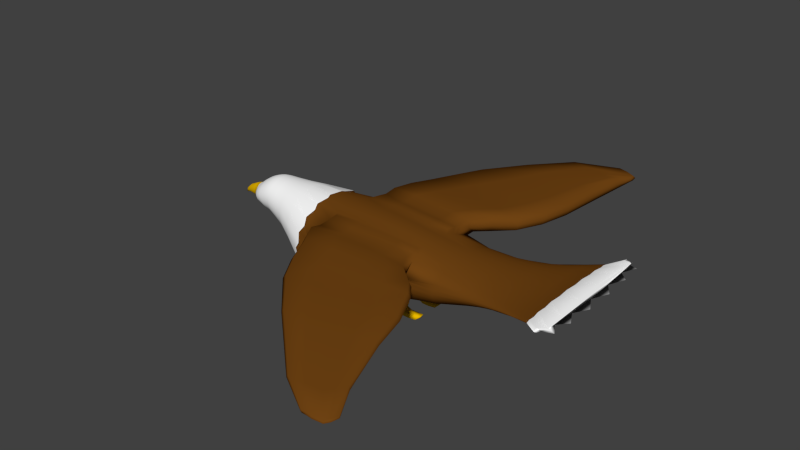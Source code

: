 # Source: eagle.blend  (saved by Blender 2.73.0; exported with 4.5.12 LTS)
import bpy
from mathutils import Matrix  # noqa: F401  (used for matrix-valued properties, if any)

bpy.ops.wm.read_factory_settings(use_empty=True)
scene = bpy.context.scene
scene.name = 'Scene'

# ---- collections
col_collection_1 = bpy.data.collections.new('Collection 1'); scene.collection.children.link(col_collection_1)

# ---- materials (node trees are filled in below, after node groups)
mat_material_001 = bpy.data.materials.new('Material.001')
mat_material_001.alpha_threshold = 0.0
mat_material_001.use_transparent_shadow = False
mat_material_001.diffuse_color = (1.0, 1.0, 1.0, 1.0)
mat_material_001.roughness = 0.5
mat_material_003 = bpy.data.materials.new('Material.003')
mat_material_003.alpha_threshold = 0.0
mat_material_003.use_transparent_shadow = False
mat_material_003.diffuse_color = (0.1626, 0.05717, 0.00679, 1.0)
mat_material_003.specular_color = (0.3343, 0.3343, 0.3343)
mat_material_003.roughness = 0.5
mat_material_002 = bpy.data.materials.new('Material.002')
mat_material_002.alpha_threshold = 0.0
mat_material_002.use_transparent_shadow = False
mat_material_002.diffuse_color = (0.855, 0.5031, 0.0, 1.0)
mat_material_002.specular_color = (0.2203, 0.2203, 0.2203)
mat_material_002.roughness = 0.5

# ---- material node trees

# ---- world
world_world = bpy.data.worlds.new('World'); scene.world = world_world
world_world.color = (0.05088, 0.05088, 0.05088)
world_world.use_sun_shadow = False
world_world.sun_shadow_jitter_overblur = 0.0
world_world.cycles.sampling_method = 'MANUAL'
world_world.cycles.sample_map_resolution = 256

# ---- meshes
me_cube_001 = bpy.data.meshes.new('Cube.001')
me_cube_001.from_pydata([(-0.06802, -0.07886, 0.1759), (-0.06801, -0.1145, 0.1594), (-0.068, -0.1457, 0.1373), (-0.06798, -0.1713, 0.1104), (-0.06796, -0.1904, 0.0796), (-0.06794, -0.2021, 0.04623), (-0.06793, -0.2061, 0.01153), (-0.06791, -0.2021, -0.02317), (-0.06789, -0.1904, -0.05654), (-0.06787, -0.1713, -0.0873), (-0.06786, -0.1457, -0.1143), (-0.06784, -0.1145, -0.1364), (-0.06783, -0.07886, -0.1528), (-0.06783, -0.0402, -0.1629), (-0.06783, 5.12e-07, -0.1664), (-0.06783, 0.0402, -0.1629), (-0.06783, 0.07886, -0.1528), (-0.06784, 0.1145, -0.1364), (-0.06786, 0.1457, -0.1143), (-0.06787, 0.1713, -0.0873), (-0.02499, 0.2098, -0.01844), (0.02503, 0.2205, -0.02457), (-0.02497, 0.1976, -0.05308), (0.02505, 0.2077, -0.06098), (-0.02495, 0.1778, -0.085), (0.02507, 0.187, -0.09454), (-0.02494, 0.1512, -0.113), (0.02509, 0.159, -0.124), (-0.02493, 0.1188, -0.1359), (0.0251, 0.1249, -0.1481), (-0.02492, 0.08185, -0.153), (0.02511, 0.08605, -0.166), (-0.02491, 0.04173, -0.1635), (0.02512, 0.04387, -0.1771), (-0.02491, 5.181e-07, -0.1671), (0.02512, 4.69e-07, -0.1808), (-0.02491, -0.04173, -0.1635), (0.02512, -0.04387, -0.1771), (-0.02492, -0.08185, -0.153), (0.02511, -0.08605, -0.166), (-0.02493, -0.1188, -0.1359), (0.0251, -0.1249, -0.1481), (-0.02494, -0.1512, -0.113), (0.02509, -0.159, -0.124), (-0.02495, -0.1778, -0.085), (0.02507, -0.187, -0.09454), (-0.02497, -0.1976, -0.05308), (0.02505, -0.2077, -0.06098), (-0.02499, -0.2098, -0.01844), (0.02503, -0.2205, -0.02457), (-0.02501, -0.2139, 0.01758), (0.02501, -0.2249, 0.01329), (-0.02503, -0.2098, 0.0536), (0.02499, -0.2205, 0.05116), (-0.02505, -0.1976, 0.08823), (0.02497, -0.2077, 0.08757), (-0.02507, -0.1778, 0.1202), (0.02495, -0.187, 0.1211), (-0.02508, -0.1512, 0.1481), (0.02494, -0.159, 0.1505), (-0.0251, -0.1188, 0.1711), (0.02492, -0.1249, 0.1747), (-0.02511, -0.08185, 0.1882), (0.02491, -0.08605, 0.1926), (-0.02511, -0.04173, 0.1987), (0.02491, -0.04387, 0.2037), (-0.02511, 2.703e-07, 0.2022), (0.0249, 2.084e-07, 0.2074), (-0.02511, 0.04173, 0.1987), (0.02491, 0.04387, 0.2037), (-0.02511, 0.08185, 0.1882), (0.02491, 0.08605, 0.1926), (-0.0251, 0.1188, 0.1711), (0.02492, 0.1249, 0.1747), (-0.02508, 0.1512, 0.1481), (0.02494, 0.159, 0.1505), (-0.02507, 0.1778, 0.1202), (0.02495, 0.187, 0.1211), (-0.02505, 0.1976, 0.08823), (0.02497, 0.2077, 0.08757), (-0.02503, 0.2098, 0.0536), (0.02499, 0.2205, 0.05116), (-0.02501, 0.2139, 0.01758), (0.02501, 0.2249, 0.01329), (-0.06791, 0.2021, -0.02317), (-0.06789, 0.1904, -0.05654), (-0.06802, -0.0402, 0.186), (-0.06802, 2.732e-07, 0.1894), (-0.06802, 0.0402, 0.186), (-0.06802, 0.07886, 0.1759), (-0.06801, 0.1145, 0.1594), (-0.068, 0.1457, 0.1373), (-0.06798, 0.1713, 0.1104), (-0.06796, 0.1904, 0.0796), (-0.06794, 0.2021, 0.04623), (-0.06793, 0.2061, 0.01153), (-0.1217, -0.07353, 0.1542), (-0.1216, -0.1068, 0.1398), (-0.1216, -0.1359, 0.1204), (-0.1216, -0.1598, 0.09682), (-0.1216, -0.1775, 0.0699), (-0.1216, -0.1885, 0.04069), (-0.1216, -0.1921, 0.01031), (-0.1216, -0.1885, -0.02007), (-0.1215, -0.1775, -0.04928), (-0.1215, -0.1598, -0.0762), (-0.1215, -0.1359, -0.09979), (-0.1215, -0.1068, -0.1192), (-0.1215, -0.07353, -0.1335), (-0.1215, -0.03749, -0.1424), (-0.1215, 5.015e-07, -0.1454), (-0.1215, 0.03749, -0.1424), (-0.1215, 0.07353, -0.1335), (-0.1215, 0.1068, -0.1192), (-0.1215, 0.1359, -0.09979), (-0.1215, 0.1598, -0.0762), (-0.1216, 0.1885, -0.02007), (-0.1215, 0.1775, -0.04928), (-0.1217, -0.03749, 0.163), (-0.1217, 2.788e-07, 0.166), (-0.1217, 0.03749, 0.163), (-0.1217, 0.07353, 0.1542), (-0.1216, 0.1068, 0.1398), (-0.1216, 0.1359, 0.1204), (-0.1216, 0.1598, 0.09682), (-0.1216, 0.1775, 0.0699), (-0.1216, 0.1885, 0.04069), (-0.1216, 0.1921, 0.01031), (-0.1796, -0.06821, 0.1182), (-0.1795, -0.09903, 0.1067), (-0.1795, -0.126, 0.09107), (-0.1795, -0.1482, 0.07208), (-0.1795, -0.1647, 0.0504), (-0.1795, -0.1748, 0.02688), (-0.1795, -0.1782, 0.002427), (-0.1795, -0.1748, -0.02203), (-0.1795, -0.1647, -0.04555), (-0.1795, -0.1482, -0.06722), (-0.1794, -0.126, -0.08622), (-0.1794, -0.09903, -0.1018), (-0.1794, -0.06821, -0.1134), (-0.1794, -0.03477, -0.1205), (-0.1794, 4.942e-07, -0.1229), (-0.1794, 0.03478, -0.1205), (-0.1794, 0.06821, -0.1134), (-0.1794, 0.09903, -0.1018), (-0.1794, 0.126, -0.08622), (-0.1795, 0.1482, -0.06722), (-0.1795, 0.1748, -0.02203), (-0.1795, 0.1647, -0.04555), (-0.1796, -0.03477, 0.1254), (-0.1796, 2.876e-07, 0.1278), (-0.1796, 0.03478, 0.1254), (-0.1796, 0.06821, 0.1182), (-0.1795, 0.09903, 0.1067), (-0.1795, 0.126, 0.09107), (-0.1795, 0.1482, 0.07208), (-0.1795, 0.1647, 0.0504), (-0.1795, 0.1748, 0.02689), (-0.1795, 0.1783, 0.002428), (-0.2554, -0.04494, 0.05353), (-0.2554, -0.06525, 0.0459), (-0.2553, -0.08304, 0.03563), (-0.2553, -0.09765, 0.02311), (-0.2553, -0.1085, 0.008832), (-0.2553, -0.1152, -0.006663), (-0.2553, -0.1174, -0.02278), (-0.2553, -0.1152, -0.03889), (-0.2553, -0.1085, -0.05438), (-0.2553, -0.09765, -0.06866), (-0.2553, -0.08304, -0.08118), (-0.2553, -0.06525, -0.09145), (-0.2553, -0.04494, -0.09909), (-0.2553, -0.02291, -0.1038), (-0.2553, 4.499e-07, -0.1054), (-0.2553, 0.02291, -0.1038), (-0.2553, 0.04494, -0.09909), (-0.2553, 0.06525, -0.09145), (-0.2553, 0.08304, -0.08118), (-0.2553, 0.09765, -0.06866), (-0.2553, 0.1152, -0.03889), (-0.2553, 0.1085, -0.05438), (-0.2554, -0.02291, 0.05823), (-0.2554, 3.138e-07, 0.05982), (-0.2554, 0.02291, 0.05823), (-0.2554, 0.04494, 0.05353), (-0.2554, 0.06525, 0.0459), (-0.2553, 0.08304, 0.03563), (-0.2553, 0.09765, 0.02311), (-0.2553, 0.1085, 0.008832), (-0.2553, 0.1152, -0.006663), (-0.2553, 0.1174, -0.02278), (-0.325, -0.0249, 0.03806), (-0.325, -0.03615, 0.03137), (-0.325, -0.04601, 0.02236), (-0.325, -0.0541, 0.01139), (-0.325, -0.06011, -0.00113), (-0.325, -0.06381, -0.01471), (-0.325, -0.06506, -0.02884), (-0.3249, -0.06381, -0.04297), (-0.3249, -0.06011, -0.05655), (-0.3249, -0.0541, -0.06907), (-0.3249, -0.04601, -0.08004), (-0.3249, -0.03615, -0.08905), (-0.3249, -0.0249, -0.09574), (-0.3249, -0.01269, -0.09986), (-0.3249, 4.123e-07, -0.1013), (-0.3249, 0.01269, -0.09986), (-0.3249, 0.0249, -0.09574), (-0.3249, 0.03615, -0.08905), (-0.3249, 0.04601, -0.08004), (-0.3249, 0.0541, -0.06907), (-0.3249, 0.06381, -0.04297), (-0.3249, 0.06011, -0.05655), (-0.325, -0.01269, 0.04218), (-0.325, 3.37e-07, 0.04357), (-0.325, 0.01269, 0.04218), (-0.325, 0.0249, 0.03806), (-0.325, 0.03615, 0.03137), (-0.325, 0.04601, 0.02236), (-0.325, 0.0541, 0.01139), (-0.325, 0.06011, -0.00113), (-0.325, 0.06381, -0.01471), (-0.325, 0.06507, -0.02884), (-0.4276, -0.01498, -0.006738), (-0.4276, -0.02174, -0.01076), (-0.4276, -0.02767, -0.01618), (-0.4276, -0.03254, -0.02278), (-0.4276, -0.03616, -0.03031), (-0.4276, -0.03839, -0.03848), (-0.4276, -0.03914, -0.04698), (-0.4276, -0.03839, -0.05548), (-0.4276, -0.03616, -0.06365), (-0.4276, -0.03254, -0.07118), (-0.4276, -0.02767, -0.07778), (-0.4276, -0.02174, -0.08319), (-0.4275, -0.01498, -0.08722), (-0.4275, -0.007635, -0.0897), (-0.4275, 3.653e-07, -0.09053), (-0.4275, 0.007636, -0.0897), (-0.4275, 0.01498, -0.08722), (-0.4276, 0.02174, -0.08319), (-0.4276, 0.02767, -0.07778), (-0.4276, 0.03254, -0.07118), (-0.4276, 0.03839, -0.05548), (-0.4276, 0.03616, -0.06365), (-0.4276, -0.007635, -0.004259), (-0.4276, 3.2e-07, -0.003422), (-0.4276, 0.007636, -0.004259), (-0.4276, 0.01498, -0.006738), (-0.4276, 0.02174, -0.01076), (-0.4276, 0.02767, -0.01618), (-0.4276, 0.03254, -0.02278), (-0.4276, 0.03616, -0.03031), (-0.4276, 0.03839, -0.03848), (-0.4276, 0.03914, -0.04698), (-0.4854, -0.006748, -0.05907), (-0.4846, -0.009796, -0.06078), (-0.4834, -0.01247, -0.06308), (-0.482, -0.01466, -0.06589), (-0.4804, -0.01629, -0.06909), (-0.4787, -0.01729, -0.07256), (-0.4769, -0.01763, -0.07617), (-0.4751, -0.01729, -0.07979), (-0.4733, -0.01629, -0.08326), (-0.4717, -0.01466, -0.08646), (-0.4703, -0.01247, -0.08927), (-0.4692, -0.009796, -0.09157), (-0.4683, -0.006748, -0.09328), (-0.4678, -0.00344, -0.09433), (-0.4676, 3.54e-07, -0.09469), (-0.4678, 0.00344, -0.09433), (-0.4683, 0.006748, -0.09328), (-0.4692, 0.009797, -0.09157), (-0.4703, 0.01247, -0.08927), (-0.4717, 0.01466, -0.08646), (-0.4751, 0.0173, -0.07979), (-0.4733, 0.01629, -0.08326), (-0.4859, -0.00344, -0.05802), (-0.4861, 3.339e-07, -0.05766), (-0.4859, 0.00344, -0.05802), (-0.4854, 0.006748, -0.05907), (-0.4846, 0.009797, -0.06078), (-0.4834, 0.01247, -0.06308), (-0.482, 0.01466, -0.06589), (-0.4804, 0.01629, -0.06909), (-0.4787, 0.0173, -0.07256), (-0.4769, 0.01763, -0.07617), (-0.4996, -0.003042, -0.09449), (-0.4989, -0.004416, -0.09513), (-0.4979, -0.005621, -0.09601), (-0.4967, -0.006609, -0.09707), (-0.4954, -0.007344, -0.09828), (-0.494, -0.007796, -0.0996), (-0.4925, -0.007949, -0.101), (-0.491, -0.007796, -0.1023), (-0.4896, -0.007344, -0.1037), (-0.4882, -0.006609, -0.1049), (-0.4871, -0.005621, -0.1059), (-0.4861, -0.004416, -0.1068), (-0.4854, -0.003042, -0.1075), (-0.485, -0.001551, -0.1079), (-0.4848, 3.46e-07, -0.108), (-0.485, 0.001551, -0.1079), (-0.4854, 0.003042, -0.1075), (-0.4861, 0.004417, -0.1068), (-0.4871, 0.005621, -0.1059), (-0.4882, 0.00661, -0.1049), (-0.491, 0.007797, -0.1023), (-0.4896, 0.007345, -0.1037), (-0.5, -0.001551, -0.09409), (-0.5001, 3.372e-07, -0.09395), (-0.5, 0.001551, -0.09409), (-0.4996, 0.003042, -0.09449), (-0.4989, 0.004417, -0.09513), (-0.4979, 0.005621, -0.09601), (-0.4967, 0.00661, -0.09707), (-0.4954, 0.007345, -0.09828), (-0.494, 0.007797, -0.0996), (-0.4925, 0.00795, -0.101), (-0.2761, -0.03108, 0.04892), (-0.2761, -0.01584, 0.05345), (-0.276, 0.01584, -0.1026), (-0.276, 4.202e-07, -0.1041), (-0.276, -0.04512, -0.09074), (-0.276, -0.05742, -0.08084), (-0.2761, 0.07965, -0.009061), (-0.2761, 0.08121, -0.02458), (-0.2761, -0.05742, 0.03168), (-0.2761, -0.04512, 0.04157), (-0.276, -0.01584, -0.1026), (-0.276, -0.03108, -0.09809), (-0.2761, 0.06752, 0.01962), (-0.2761, 0.07503, 0.005865), (-0.2761, -0.07503, 0.005865), (-0.2761, -0.06752, 0.01962), (-0.276, 0.07965, -0.0401), (-0.2761, 0.04512, 0.04157), (-0.2761, 0.05742, 0.03168), (-0.2761, -0.08121, -0.02458), (-0.2761, -0.07965, -0.009061), (-0.276, 0.07503, -0.05503), (-0.276, 0.06752, -0.06878), (-0.2761, 0.01584, 0.05345), (-0.2761, 0.03108, 0.04892), (-0.276, 0.05742, -0.08084), (-0.276, 0.04512, -0.09074), (-0.276, -0.07503, -0.05503), (-0.276, -0.07965, -0.0401), (-0.2761, 3.261e-07, 0.05498), (-0.276, 0.03108, -0.09809), (-0.276, -0.06752, -0.06878), (0.1239, 0.248, -0.05242), (0.1239, 0.2336, -0.09337), (0.1239, 0.2102, -0.1311), (0.124, 0.1788, -0.1642), (0.124, 0.1405, -0.1913), (0.124, 0.09677, -0.2115), (0.124, 0.04933, -0.2239), (0.124, 4.933e-07, -0.2281), (0.124, -0.04933, -0.2239), (0.124, -0.09677, -0.2115), (0.124, -0.1405, -0.1913), (0.124, -0.1788, -0.1642), (0.1239, -0.2102, -0.1311), (0.1239, -0.2336, -0.09337), (0.1239, -0.248, -0.05242), (0.1239, -0.2529, -0.009836), (0.1238, -0.248, 0.03275), (0.1238, -0.2336, 0.07369), (0.1238, -0.2102, 0.1114), (0.1238, -0.1788, 0.1445), (0.1238, -0.1405, 0.1717), (0.1238, -0.09677, 0.1918), (0.1237, -0.04933, 0.2042), (0.1237, 2.003e-07, 0.2084), (0.1237, 0.04933, 0.2042), (0.1238, 0.09677, 0.1918), (0.1238, 0.1405, 0.1717), (0.1238, 0.1788, 0.1445), (0.1238, 0.2102, 0.1114), (0.1238, 0.2336, 0.07369), (0.1238, 0.248, 0.03275), (0.1239, 0.2529, -0.009836), (0.2494, 0.2844, -0.08601), (0.2495, 0.2679, -0.133), (0.2495, 0.2411, -0.1762), (0.2495, 0.2051, -0.2142), (0.2495, 0.1611, -0.2453), (0.2495, 0.111, -0.2684), (0.2496, 0.05658, -0.2827), (0.2496, 5.238e-07, -0.2875), (0.2496, -0.05658, -0.2827), (0.2495, -0.111, -0.2684), (0.2495, -0.1611, -0.2453), (0.2495, -0.2051, -0.2142), (0.2495, -0.2411, -0.1762), (0.2495, -0.2679, -0.133), (0.2494, -0.2844, -0.08601), (0.2494, -0.29, -0.03717), (0.2494, -0.2844, 0.01167), (0.2494, -0.2679, 0.05863), (0.2493, -0.2411, 0.1019), (0.2493, -0.2051, 0.1398), (0.2493, -0.1611, 0.171), (0.2493, -0.111, 0.1941), (0.2493, -0.05658, 0.2084), (0.2493, 1.877e-07, 0.2132), (0.2493, 0.05658, 0.2084), (0.2493, 0.111, 0.1941), (0.2493, 0.1611, 0.171), (0.2493, 0.2051, 0.1398), (0.2493, 0.2411, 0.1019), (0.2494, 0.2679, 0.05863), (0.2494, 0.2844, 0.01167), (0.2494, 0.29, -0.03717), (0.409, 0.3562, -0.151), (0.409, 0.3355, -0.2098), (0.409, 0.3019, -0.264), (0.409, 0.2568, -0.3115), (0.4091, 0.2018, -0.3505), (0.4091, 0.139, -0.3795), (0.4091, 0.07085, -0.3973), (0.4091, 5.811e-07, -0.4033), (0.4091, -0.07084, -0.3973), (0.4091, -0.139, -0.3795), (0.4091, -0.2017, -0.3505), (0.409, -0.2568, -0.3115), (0.409, -0.3019, -0.264), (0.409, -0.3355, -0.2098), (0.409, -0.3562, -0.151), (0.4089, -0.3631, -0.08988), (0.4089, -0.3562, -0.02872), (0.4089, -0.3355, 0.03008), (0.4088, -0.3019, 0.08427), (0.4088, -0.2568, 0.1318), (0.4088, -0.2017, 0.1708), (0.4088, -0.139, 0.1997), (0.4088, -0.07084, 0.2176), (0.4087, 1.602e-07, 0.2236), (0.4088, 0.07085, 0.2176), (0.4088, 0.139, 0.1997), (0.4088, 0.2017, 0.1708), (0.4088, 0.2568, 0.1318), (0.4088, 0.3019, 0.08427), (0.4089, 0.3355, 0.03008), (0.4089, 0.3562, -0.02872), (0.4089, 0.3631, -0.08988), (0.6852, 0.4892, -0.2728), (0.5941, 0.4093, -0.3314), (0.6718, 0.4147, -0.4277), (0.5834, 0.3133, -0.4552), (0.6615, 0.2771, -0.5463), (0.5762, 0.1695, -0.538), (0.656, 0.0973, -0.6105), (0.5737, 6.465e-07, -0.567), (0.656, -0.0973, -0.6105), (0.5762, -0.1695, -0.538), (0.6615, -0.2771, -0.5463), (0.5834, -0.3133, -0.4552), (0.6718, -0.4147, -0.4277), (0.5941, -0.4093, -0.3314), (0.6852, -0.4892, -0.2728), (0.6067, -0.4431, -0.1853), (0.6997, -0.4892, -0.1052), (0.6193, -0.4093, -0.03922), (0.713, -0.4147, 0.04975), (0.6301, -0.3133, 0.08463), (0.7233, -0.2771, 0.1683), (0.6372, -0.1695, 0.1674), (0.7288, -0.0973, 0.2325), (0.6397, 1.333e-07, 0.1964), (0.7288, 0.0973, 0.2325), (0.6372, 0.1695, 0.1674), (0.7233, 0.2771, 0.1683), (0.6301, 0.3133, 0.08463), (0.713, 0.4147, 0.04975), (0.6193, 0.4093, -0.03922), (0.6997, 0.4892, -0.1052), (0.6067, 0.4431, -0.1853), (0.9164, 0.5513, -0.1779), (0.9396, 0.5437, -0.1013), (0.9274, 0.5701, -0.04595), (0.9502, 0.6072, 0.005707), (0.9369, 0.3899, 0.09995), (0.9584, 0.3078, 0.1501), (0.9435, 0.2105, 0.1853), (0.9631, 0.1073, 0.2093), (0.946, -0.001245, 0.2154), (0.9635, -0.1098, 0.2095), (0.9442, -0.2132, 0.1857), (0.9595, -0.3105, 0.1508), (0.9384, -0.3931, 0.1008), (0.9519, -0.6189, -0.001516), (0.9293, -0.5614, -0.06147), (0.9417, -0.5479, -0.1002), (0.9184, -0.556, -0.1768), (0.9304, -0.5483, -0.2542), (0.9074, -0.5142, -0.3271), (0.9199, -0.4656, -0.3966), (0.8979, -0.3946, -0.4546), (0.9117, -0.3123, -0.5056), (0.8913, -0.2152, -0.54), (0.907, -0.1119, -0.5648), (0.8888, -0.003391, -0.5701), (0.9066, 0.1052, -0.565), (0.8905, 0.2086, -0.5404), (0.9105, 0.306, -0.5063), (0.8964, 0.3884, -0.4555), (0.9182, 0.4598, -0.3975), (0.9055, 0.5088, -0.3282), (0.9284, 0.5433, -0.2553), (0.6852, 0.4892, -0.2728), (0.5941, 0.4093, -0.3314), (0.6718, 0.4147, -0.4277), (0.5834, 0.3133, -0.4552), (0.6615, 0.2771, -0.5463), (0.5762, 0.1695, -0.538), (0.656, 0.0973, -0.6105), (0.5737, 6.465e-07, -0.567), (0.656, -0.0973, -0.6105), (0.5762, -0.1695, -0.538), (0.6615, -0.2771, -0.5463), (0.5834, -0.3133, -0.4552), (0.6718, -0.4147, -0.4277), (0.5941, -0.4093, -0.3314), (0.6852, -0.4892, -0.2728), (0.6067, -0.4431, -0.1853), (0.6997, -0.4892, -0.1052), (0.6193, -0.4093, -0.03922), (0.713, -0.4147, 0.04975), (0.6301, -0.3133, 0.08463), (0.7233, -0.2771, 0.1683), (0.6372, -0.1695, 0.1674), (0.7288, -0.0973, 0.2325), (0.6397, 1.333e-07, 0.1964), (0.7288, 0.0973, 0.2325), (0.6372, 0.1695, 0.1674), (0.7233, 0.2771, 0.1683), (0.6301, 0.3133, 0.08463), (0.713, 0.4147, 0.04975), (0.6193, 0.4093, -0.03922), (0.6997, 0.4892, -0.1052), (0.6067, 0.4431, -0.1853), (0.6505, 0.4492, -0.2542), (0.6296, 0.421, -0.3268), (0.6382, 0.3808, -0.3964), (0.6186, 0.3222, -0.4542), (0.6288, 0.2545, -0.5053), (0.6113, 0.1744, -0.5393), (0.6237, 0.08935, -0.5642), (0.6087, 6.732e-07, -0.5692), (0.6237, -0.08935, -0.5642), (0.6113, -0.1744, -0.5393), (0.6288, -0.2545, -0.5053), (0.6186, -0.3222, -0.4542), (0.6382, -0.3808, -0.3964), (0.6296, -0.421, -0.3268), (0.6505, -0.4492, -0.2542), (0.6426, -0.4557, -0.1765), (0.6638, -0.4492, -0.1002), (0.6556, -0.421, -0.02629), (0.6761, -0.3808, 0.04208), (0.6666, -0.3222, 0.1011), (0.6855, -0.2545, 0.151), (0.674, -0.1744, 0.1862), (0.6906, -0.08935, 0.2099), (0.6766, 1.454e-07, 0.2161), (0.6906, 0.08935, 0.2099), (0.674, 0.1744, 0.1862), (0.6855, 0.2545, 0.151), (0.6666, 0.3222, 0.1011), (0.6761, 0.3808, 0.04208), (0.6556, 0.421, -0.02629), (0.6638, 0.4492, -0.1002), (0.6426, 0.4557, -0.1765), (1.494, 0.4789, -0.15), (1.514, 0.4723, -0.08351), (1.504, 0.5032, -0.03795), (1.523, 0.5468, 0.004592), (2.369, 2.511, 0.08202), (1.532, -0.6244, 0.01256), (1.518, 0.1834, 0.165), (1.535, 0.09391, 0.1858), (1.52, -0.0002471, 0.1911), (1.535, -0.09438, 0.186), (1.518, -0.1841, 0.1654), (1.804, -0.8962, 0.06077), (1.525, -0.5564, -0.00276), (1.505, -0.4923, -0.05361), (1.516, -0.4743, -0.08252), (1.496, -0.4813, -0.1489), (1.506, -0.4746, -0.2161), (1.486, -0.4451, -0.2793), (1.497, -0.4029, -0.3395), (1.478, -0.3413, -0.3899), (1.49, -0.27, -0.4341), (1.472, -0.1858, -0.4639), (1.486, -0.09621, -0.4854), (1.47, -0.002108, -0.49), (1.486, 0.09207, -0.4856), (1.472, 0.1817, -0.4643), (1.489, 0.2662, -0.4347), (1.477, 0.3377, -0.3906), (1.496, 0.3996, -0.3404), (1.485, 0.442, -0.2802), (1.505, 0.472, -0.2171), (2.221, 0.4332, -0.09898), (2.235, 0.4272, -0.05578), (2.228, 0.4006, -0.01423), (2.241, 0.3625, 0.02449), (2.233, 0.307, 0.05768), (2.246, 0.2427, 0.08599), (2.237, 0.1667, 0.1058), (2.249, 0.08597, 0.1193), (2.239, 0.001066, 0.1228), (2.249, -0.08381, 0.1195), (2.238, -0.1647, 0.1061), (2.247, -0.2408, 0.08637), (2.234, -0.3053, 0.05817), (2.242, -0.3611, 0.02507), (2.229, -0.3994, -0.01359), (2.236, -0.4263, -0.0551), (2.222, -0.4327, -0.09829), (2.229, -0.4266, -0.1419), (2.215, -0.4, -0.1831), (2.223, -0.362, -0.2222), (2.209, -0.3064, -0.255), (2.218, -0.2421, -0.2837), (2.205, -0.1661, -0.3031), (2.215, -0.08538, -0.3171), (2.204, -0.0005242, -0.3201), (2.215, 0.0844, -0.3172), (2.205, 0.1652, -0.3033), (2.217, 0.2414, -0.2841), (2.209, 0.3058, -0.2554), (2.222, 0.3617, -0.2228), (2.214, 0.4, -0.1837), (2.228, 0.4269, -0.1426), (2.535, 0.4113, -0.04194), (2.545, 0.4056, -0.01196), (2.54, 0.3803, 0.01687), (2.55, 0.3442, 0.04374), (2.544, 0.2915, 0.06677), (2.553, 0.2305, 0.08641), (2.547, 0.1584, 0.1001), (2.555, 0.08178, 0.1096), (2.548, 0.001201, 0.1119), (2.555, -0.07935, 0.1096), (2.547, -0.1561, 0.1003), (2.554, -0.2283, 0.08668), (2.545, -0.2895, 0.06711), (2.55, -0.3425, 0.04414), (2.541, -0.3789, 0.01731), (2.546, -0.4044, -0.01149), (2.536, -0.4104, -0.04146), (2.541, -0.4047, -0.07174), (2.532, -0.3794, -0.1003), (2.537, -0.3433, -0.1274), (2.528, -0.2906, -0.1502), (2.533, -0.2296, -0.1701), (2.525, -0.1575, -0.1836), (2.531, -0.08084, -0.1933), (2.524, -0.0003078, -0.1953), (2.531, 0.08029, -0.1934), (2.524, 0.157, -0.1837), (2.533, 0.2293, -0.1704), (2.527, 0.2904, -0.1505), (2.536, 0.3434, -0.1278), (2.531, 0.3797, -0.1007), (2.54, 0.4053, -0.07222), (2.856, 0.4606, 0.02906), (2.862, 0.4526, 0.0444), (2.856, 0.4226, 0.05826), (2.863, 0.3807, 0.07181), (2.856, 0.3203, 0.08256), (2.863, 0.2509, 0.0923), (2.857, 0.1693, 0.09825), (2.863, 0.08298, 0.1028), (2.857, -0.007431, 0.103), (2.864, -0.09751, 0.1016), (2.857, -0.183, 0.09595), (2.864, -0.2631, 0.08894), (2.857, -0.3306, 0.07831), (2.864, -0.3885, 0.06679), (2.857, -0.4278, 0.05271), (2.864, -0.4548, 0.03847), (2.857, -0.4599, 0.02305), (2.864, -0.4517, 0.008316), (2.857, -0.4218, -0.006148), (2.864, -0.3798, -0.01909), (2.857, -0.3195, -0.03044), (2.863, -0.25, -0.03959), (2.856, -0.1685, -0.04614), (2.863, -0.08212, -0.05004), (2.856, 0.008183, -0.05084), (2.862, 0.09837, -0.04886), (2.856, 0.1837, -0.04384), (2.862, 0.2639, -0.03623), (2.855, 0.3313, -0.0262), (2.862, 0.3894, -0.01407), (2.855, 0.4286, -0.0005963), (2.862, 0.4556, 0.01424), (3.129, 0.5572, 0.09294), (3.129, 0.5475, 0.09897), (3.125, 0.5115, 0.1036), (3.125, 0.4611, 0.109), (3.122, 0.3886, 0.1124), (3.123, 0.3052, 0.1165), (3.12, 0.2072, 0.1182), (3.122, 0.1036, 0.1203), (3.119, -0.004969, 0.1199), (3.122, -0.1131, 0.1199), (3.12, -0.2157, 0.1174), (3.124, -0.3119, 0.1153), (3.123, -0.3929, 0.111), (3.127, -0.4625, 0.1073), (3.126, -0.5096, 0.1017), (3.131, -0.5419, 0.09699), (3.13, -0.548, 0.09093), (3.134, -0.5382, 0.08601), (3.134, -0.5022, 0.08029), (3.138, -0.4518, 0.07601), (3.137, -0.3794, 0.07142), (3.141, -0.2959, 0.06852), (3.139, -0.198, 0.06568), (3.142, -0.09426, 0.06468), (3.139, 0.01417, 0.06393), (3.142, 0.1224, 0.06508), (3.138, 0.2249, 0.06644), (3.14, 0.3212, 0.06964), (3.136, 0.4021, 0.07284), (3.137, 0.4718, 0.07769), (3.132, 0.5188, 0.08214), (3.133, 0.5512, 0.08798), (1.858, -0.1666, -0.395), (1.869, -0.08593, -0.4131), (1.876, 0.4319, -0.1314), (1.894, 0.4259, -0.07558), (1.909, -0.2411, 0.1081), (1.893, -0.3055, 0.07165), (1.885, 0.4256, -0.1878), (1.863, -0.3067, -0.3329), (1.873, -0.2424, -0.37), (1.911, -0.08439, 0.1508), (1.897, -0.1651, 0.1335), (1.878, 0.3604, -0.2913), (1.868, 0.3987, -0.2408), (1.87, -0.4001, -0.24), (1.879, -0.3621, -0.2906), (1.911, 0.08514, 0.1507), (1.899, 0.0003593, 0.1551), (1.872, 0.2403, -0.3705), (1.862, 0.3047, -0.3335), (1.878, -0.4327, -0.1305), (1.887, -0.4267, -0.1869), (1.908, 0.2416, 0.1076), (1.897, 0.1657, 0.1332), (1.869, 0.08359, -0.4133), (1.857, 0.1643, -0.3954), (1.901, 0.5075, -0.007237), (1.892, 0.3058, 0.07101), (1.886, -0.4475, -0.05601), (1.895, -0.4264, -0.07469), (1.856, -0.001205, -0.417), (1.885, 0.4597, -0.04025), (1.903, -0.5158, -0.01467), (1.2, 0.2946, -0.4868), (1.186, 0.3738, -0.4379), (1.207, -0.5339, -0.1701), (1.219, -0.5265, -0.2445), (1.005, -0.6849, 0.01427), (1.231, 0.2028, 0.1779), (1.196, 0.1016, -0.5432), (1.18, 0.2009, -0.5196), (1.238, 0.5897, 0.003953), (2.372, 2.507, 0.05447), (1.218, -0.541, -0.0606), (1.23, -0.5261, -0.09643), (1.196, -0.1071, -0.543), (1.179, -0.002798, -0.5481), (1.228, 0.523, -0.09753), (1.216, 0.5508, -0.04504), (1.714, -0.7085, 0.07918), (1.239, -0.6004, -0.003307), (1.201, -0.2998, -0.4861), (1.181, -0.2064, -0.5191), (1.232, -0.2045, 0.1783), (0.9241, -0.5864, 0.1013), (1.195, 0.4895, -0.3156), (1.217, 0.5226, -0.2456), (1.209, -0.447, -0.3813), (1.187, -0.3788, -0.4371), (1.234, -0.0007352, 0.2069), (1.25, -0.1051, 0.2012), (1.207, 0.4424, -0.3822), (1.197, -0.4938, -0.3146), (1.25, 0.1036, 0.201), (1.205, 0.5304, -0.1712), (3.28, 0.6053, 0.1267), (3.281, 0.5948, 0.1319), (3.277, 0.5557, 0.1359), (3.278, 0.501, 0.1405), (3.274, 0.4223, 0.1434), (3.275, 0.3318, 0.1469), (3.273, 0.2254, 0.1484), (3.274, 0.1129, 0.1502), (3.272, -0.004931, 0.1499), (3.274, -0.1223, 0.1498), (3.273, -0.2337, 0.1477), (3.276, -0.3381, 0.1459), (3.275, -0.426, 0.1422), (3.279, -0.5016, 0.139), (3.278, -0.5527, 0.1343), (3.282, -0.5878, 0.1302), (3.281, -0.5944, 0.125), (3.285, -0.5838, 0.1208), (3.285, -0.5448, 0.1159), (3.288, -0.49, 0.1122), (3.287, -0.4114, 0.1083), (3.29, -0.3208, 0.1058), (3.289, -0.2145, 0.1034), (3.292, -0.1019, 0.1025), (3.289, 0.01585, 0.1019), (3.291, 0.1334, 0.1029), (3.289, 0.2446, 0.104), (3.29, 0.3491, 0.1068), (3.286, 0.437, 0.1095), (3.287, 0.5126, 0.1137), (3.284, 0.5636, 0.1175), (3.284, 0.5989, 0.1225), (3.426, 0.7358, 0.1769), (3.425, 0.721, 0.1854), (3.411, 0.6718, 0.1912), (3.541, 0.6527, 0.2153), (3.399, 0.5061, 0.2022), (3.53, 0.4326, 0.2155), (3.392, 0.2639, 0.2084), (3.526, 0.136, 0.2284), (3.391, -0.01778, 0.2086), (3.528, -0.1746, 0.2254), (3.396, -0.2962, 0.2029), (3.536, -0.4581, 0.2163), (3.406, -0.5289, 0.1923), (3.55, -0.6712, 0.2025), (3.42, -0.6805, 0.1781), (3.435, -0.7219, 0.1715), (3.436, -0.728, 0.1628), (3.451, -0.7134, 0.1563), (3.451, -0.6639, 0.1485), (3.598, -0.645, 0.1557), (3.463, -0.4982, 0.1374), (3.609, -0.4188, 0.1462), (3.47, -0.2561, 0.1313), (3.613, -0.1283, 0.1426), (3.471, 0.02562, 0.1311), (3.611, 0.1823, 0.1456), (3.466, 0.304, 0.1367), (3.603, 0.4658, 0.1547), (3.456, 0.5368, 0.1474), (3.589, 0.6789, 0.1685), (3.442, 0.6884, 0.1615), (3.441, 0.7295, 0.1702), (0.9385, 0.4542, 0.1395), (0.9571, 0.3538, 0.1701), (0.9406, 0.246, 0.1817), (0.9406, -0.2599, 0.1916), (0.9607, -0.3684, 0.1891), (0.9442, -0.4741, 0.1685), (1.514, 0.4065, 0.1421), (1.53, 0.3194, 0.1686), (1.516, 0.2259, 0.1787), (1.514, -0.2207, 0.166), (1.531, -0.3148, 0.1638), (1.517, -0.4065, 0.1459), (1.907, -0.2899, 0.1322), (1.895, -0.3708, 0.1184), (1.892, -0.2063, 0.1324), (1.909, 0.3044, 0.1519), (1.897, 0.221, 0.1592), (1.895, 0.3816, 0.1305), (1.244, 0.3439, 0.173), (1.229, 0.2403, 0.1841), (1.227, 0.4404, 0.1436), (1.231, -0.4497, 0.1608), (1.228, -0.2439, 0.1831), (1.247, -0.3481, 0.1807), (2.005, -0.5332, 0.07523), (1.971, -0.5699, 0.006029), (2.154, -1.599, 0.05165), (1.255, -0.667, 0.0118), (0.9543, -0.5882, 0.2142), (1.527, -0.5206, 0.1821), (1.983, -0.5208, 0.1344), (1.242, -0.5639, 0.2033), (1.085, -0.776, 0.08562), (1.044, -0.7875, 0.1394), (2.228, -0.7092, 0.09982), (2.211, -0.6843, 0.06648), (1.949, -1.2, 0.04318), (1.4, -0.7562, 0.08058), (1.078, -0.7928, 0.2007), (1.706, -0.7186, 0.1751), (2.205, -0.6975, 0.1389), (1.393, -0.7663, 0.1907), (1.19, -1.018, 0.0642), (1.151, -1.033, 0.1202), (2.315, -0.8263, 0.08668), (2.297, -0.8017, 0.05178), (1.499, -0.9713, 0.06057), (1.184, -1.036, 0.1844), (1.797, -0.9074, 0.161), (2.291, -0.8161, 0.1274), (1.492, -0.9825, 0.1756), (1.33, -1.267, 0.04951), (1.29, -1.278, 0.1024), (2.46, -1.133, 0.06757), (2.443, -1.108, 0.03481), (2.592, -2.155, -0.04653), (1.641, -1.247, 0.04456), (1.324, -1.283, 0.1626), (1.941, -1.21, 0.1374), (2.437, -1.121, 0.106), (1.634, -1.257, 0.1527), (1.688, -1.646, 0.0675), (1.659, -1.658, 0.1074), (2.551, -1.496, 0.06964), (2.538, -1.476, 0.04707), (1.922, -1.633, 0.05731), (1.686, -1.666, 0.1515), (2.151, -1.613, 0.1219), (2.535, -1.49, 0.09977), (1.919, -1.647, 0.138), (2.265, -2.188, -0.03542), (2.244, -2.196, -0.007397), (2.692, -1.998, -0.01283), (2.683, -1.983, -0.02866), (2.429, -2.179, -0.04256), (2.263, -2.202, 0.02348), (2.589, -2.165, 0.002753), (2.681, -1.994, 0.008299), (2.427, -2.189, 0.01405), (2.776, -2.358, -0.06013), (2.777, -2.35, -0.07357), (2.584, -2.37, -0.067), (2.572, -2.374, -0.05041), (2.837, -2.257, -0.05363), (2.831, -2.249, -0.063), (2.674, -2.37, -0.05566), (2.681, -2.364, -0.07123), (2.583, -2.378, -0.03214), (2.776, -2.356, -0.04441), (2.83, -2.254, -0.04112), (2.68, -2.37, -0.03772), (0.9598, 0.6793, 0.009217), (0.9466, 0.5729, 0.1133), (1.533, 0.6189, 0.007632), (1.002, 0.7623, 0.1124), (1.911, 0.5796, -0.009187), (1.901, 0.4888, 0.0722), (1.247, 0.6619, 0.006724), (1.664, 0.6912, 0.02078), (0.9482, 0.5603, 0.1696), (1.524, 0.5126, 0.1732), (1.905, 0.4877, 0.1568), (1.236, 0.5465, 0.1754), (2.556, 2.419, 0.05271), (2.555, 2.427, 0.07659), (2.511, 2.279, 0.05033), (2.513, 2.291, 0.06996), (2.466, 2.468, 0.05301), (2.463, 2.473, 0.07949), (2.368, 2.506, 0.1005), (2.554, 2.423, 0.1005), (2.514, 2.291, 0.09776), (2.462, 2.468, 0.1018), (1.654, 0.6975, 0.1767), (1.346, 0.7339, 0.179), (1.003, 0.7487, 0.1728), (2.06, 0.6719, 0.06819), (2.063, 0.6708, 0.159), (1.357, 0.7373, 0.0198), (2.035, 0.6585, 0.002715), (1.016, 0.756, 0.02248), (1.396, 0.9332, 0.1533), (2.233, 0.824, 0.06989), (1.41, 0.9346, 0.03278), (2.244, 0.7997, 0.02045), (1.086, 0.9733, 0.03466), (1.769, 0.8684, 0.03383), (1.07, 0.9812, 0.1027), (1.757, 0.8766, 0.1518), (1.071, 0.9679, 0.1485), (2.237, 0.8233, 0.1387), (1.551, 1.223, 0.1487), (2.354, 1.075, 0.06938), (1.565, 1.221, 0.03186), (2.363, 1.05, 0.02173), (1.217, 1.276, 0.03311), (1.907, 1.14, 0.03375), (1.202, 1.286, 0.09896), (1.897, 1.151, 0.1481), (1.202, 1.274, 0.1435), (2.358, 1.076, 0.1361), (1.712, 1.507, 0.1453), (2.417, 1.382, 0.06653), (1.724, 1.506, 0.02996), (2.425, 1.358, 0.01939), (1.303, 1.49, 0.03137), (2.025, 1.435, 0.03155), (1.289, 1.499, 0.09641), (2.016, 1.444, 0.1444), (1.29, 1.487, 0.1403), (2.42, 1.382, 0.1324), (1.86, 1.87, 0.1394), (2.443, 1.776, 0.06349), (1.87, 1.871, 0.02909), (2.451, 1.754, 0.01828), (1.598, 1.904, 0.03064), (2.12, 1.813, 0.03027), (1.587, 1.912, 0.09289), (2.112, 1.821, 0.1383), (1.587, 1.9, 0.1348), (2.446, 1.776, 0.1264), (2.117, 2.236, 0.1389), (2.475, 2.202, 0.06114), (2.125, 2.237, 0.02638), (2.48, 2.179, 0.01497), (1.919, 2.283, 0.02808), (2.328, 2.165, 0.02739), (1.91, 2.291, 0.09158), (2.322, 2.173, 0.1376), (1.91, 2.278, 0.1343), (2.478, 2.201, 0.1253), (1.692, -0.177, -0.4323), (1.67, 0.4573, -0.1414), (1.679, 0.4507, -0.2036), (1.655, -0.3254, -0.3637), (1.708, -0.08979, 0.1699), (1.671, 0.3816, -0.3179), (1.662, -0.4244, -0.2613), (1.708, 0.08988, 0.1697), (1.665, 0.2543, -0.4052), (1.671, -0.459, -0.1405), (1.662, 0.08818, -0.4524), (1.697, 0.5287, -0.0008398), (1.68, -0.4717, -0.05471), (1.662, -0.09149, -0.4522), (1.689, 0.451, -0.07987), (1.666, -0.2574, -0.4047), (1.692, -0.1754, 0.1508), (1.661, 0.4221, -0.2621), (1.673, -0.3842, -0.3171), (1.694, 3.132e-05, 0.1746), (1.654, 0.3225, -0.3644), (1.681, -0.4526, -0.2027), (1.692, 0.1753, 0.1504), (1.704, 0.1737, -0.4326), (1.69, -0.4523, -0.07892), (1.647, -0.001694, -0.4565), (1.679, 0.4833, -0.039), (1.698, -0.5377, -0.008229), (1.704, -0.3034, 0.1493), (1.704, 0.3125, 0.1609), (1.691, -0.3901, 0.1333), (1.688, -0.2141, 0.1506), (1.691, 0.2237, 0.1697), (1.689, 0.3951, 0.1368), (1.733, -0.5994, 0.00956), (1.736, -0.5207, 0.1602), (1.942, -0.6974, 0.07335), (1.935, -0.7089, 0.1585), (2.03, -0.8528, 0.05664), (2.024, -0.8655, 0.1455), (2.176, -1.158, 0.03934), (2.169, -1.169, 0.123), (2.331, -1.542, 0.04955), (2.327, -1.556, 0.1117), (2.634, -2.076, -0.03833), (2.631, -2.086, 0.0053), (2.804, -2.312, -0.05715), (2.802, -2.303, -0.06872), (2.801, -2.309, -0.0429), (1.707, 0.6009, -9.105e-05), (1.699, 0.5012, 0.1657), (2.536, 2.355, 0.05162), (2.535, 2.364, 0.07355), (2.536, 2.362, 0.09923), (1.835, 0.6762, 0.01248), (1.842, 0.6852, 0.1686), (1.987, 0.8368, 0.02768), (1.978, 0.8521, 0.1458), (2.116, 1.099, 0.02823), (2.109, 1.116, 0.1426), (2.209, 1.399, 0.02597), (2.201, 1.416, 0.1389), (2.272, 1.786, 0.02477), (2.265, 1.8, 0.1328), (2.398, 2.171, 0.02169), (2.393, 2.186, 0.132), (1.549, -0.2222, -0.5091), (1.535, -0.153, -0.5335), (1.546, -0.07948, -0.5512), (1.546, 0.0751, -0.5514), (1.534, 0.1487, -0.5339), (1.548, 0.218, -0.5096), (1.704, -0.1458, -0.5076), (1.693, 0.2083, -0.4854), (1.69, 0.0719, -0.5241), (1.69, -0.0756, -0.5239), (1.694, -0.2118, -0.4849), (1.715, 0.1421, -0.5079), (1.554, -0.2222, -0.5217), (1.539, -0.153, -0.5461), (1.55, -0.0795, -0.5638), (1.55, 0.07508, -0.5639), (1.539, 0.1487, -0.5464), (1.553, 0.218, -0.5221), (1.709, -0.1458, -0.5202), (1.697, 0.2083, -0.4979), (1.695, 0.07188, -0.5367), (1.695, -0.07562, -0.5365), (1.698, -0.2118, -0.4975), (1.719, 0.1421, -0.5205), (1.554, -0.2222, -0.5217), (1.539, -0.153, -0.5461), (1.55, -0.0795, -0.5638), (1.55, 0.07508, -0.5639), (1.539, 0.1487, -0.5464), (1.553, 0.218, -0.5221), (1.709, -0.1458, -0.5202), (1.697, 0.2083, -0.4979), (1.695, 0.07188, -0.5367), (1.695, -0.07562, -0.5365), (1.698, -0.2118, -0.4975), (1.719, 0.1421, -0.5205), (1.607, -0.1796, -0.582), (1.597, -0.1369, -0.5887), (1.602, -0.09264, -0.5914), (1.617, 0.09581, -0.5869), (1.612, 0.1402, -0.5861), (1.621, 0.1834, -0.5809), (1.694, -0.1351, -0.5742), (1.703, 0.1812, -0.5655), (1.699, 0.09786, -0.5706), (1.684, -0.09337, -0.5764), (1.689, -0.1761, -0.5681), (1.714, 0.1394, -0.5698), (1.687, -0.1819, -0.6396), (1.689, -0.1392, -0.6491), (1.695, -0.09492, -0.648), (1.699, 0.09353, -0.637), (1.695, 0.1379, -0.6393), (1.695, 0.1812, -0.6309), (1.732, -0.1374, -0.5868), (1.728, 0.1789, -0.5762), (1.731, 0.09558, -0.5816), (1.729, -0.09565, -0.5932), (1.722, -0.1784, -0.5856), (1.74, 0.1372, -0.5727), (1.758, -0.1841, -0.6362), (1.76, -0.1413, -0.6457), (1.766, -0.09709, -0.6446), (1.77, 0.09137, -0.6336), (1.766, 0.1358, -0.6359), (1.766, 0.179, -0.6275), (1.803, -0.1395, -0.5834), (1.799, 0.1768, -0.5729), (1.803, 0.09342, -0.5783), (1.8, -0.09781, -0.5898), (1.794, -0.1806, -0.5822), (1.811, 0.135, -0.5693), (1.837, -0.1865, -0.6284), (1.868, -0.1437, -0.6106), (1.845, -0.09948, -0.6368), (1.849, 0.08897, -0.6258), (1.87, 0.1334, -0.6034), (1.845, 0.1766, -0.6197), (1.882, -0.1419, -0.5913), (1.878, 0.1744, -0.565), (1.881, 0.09102, -0.5704), (1.879, -0.1002, -0.5819), (1.872, -0.183, -0.5743), (1.89, 0.1326, -0.5877)], [], [(87, 88, 120, 119), (9, 8, 104, 105), (50, 52, 5, 6), (5, 4, 100, 101), (91, 92, 124, 123), (31, 30, 28, 29), (41, 40, 38, 39), (45, 44, 42, 43), (93, 94, 126, 125), (15, 14, 110, 111), (52, 54, 4, 5), (68, 70, 89, 88), (35, 34, 32, 33), (51, 50, 48, 49), (28, 30, 16, 17), (59, 58, 56, 57), (38, 40, 11, 12), (63, 62, 60, 61), (24, 26, 18, 19), (11, 10, 106, 107), (67, 66, 64, 65), (8, 7, 103, 104), (39, 38, 36, 37), (0, 86, 118, 96), (92, 93, 125, 124), (30, 32, 15, 16), (60, 62, 0, 1), (46, 48, 7, 8), (34, 36, 13, 14), (58, 60, 1, 2), (42, 44, 9, 10), (4, 3, 99, 100), (44, 46, 8, 9), (53, 52, 50, 51), (55, 54, 52, 53), (80, 82, 95, 94), (72, 74, 91, 90), (57, 56, 54, 55), (89, 90, 122, 121), (74, 76, 92, 91), (22, 24, 19, 85), (76, 78, 93, 92), (88, 89, 121, 120), (71, 70, 68, 69), (85, 19, 115, 117), (19, 18, 114, 115), (20, 22, 85, 84), (12, 11, 107, 108), (29, 28, 26, 27), (43, 42, 40, 41), (7, 6, 102, 103), (75, 74, 72, 73), (13, 12, 108, 109), (47, 46, 44, 45), (81, 80, 78, 79), (3, 2, 98, 99), (40, 42, 10, 11), (69, 68, 66, 67), (94, 95, 127, 126), (79, 78, 76, 77), (14, 13, 109, 110), (32, 34, 14, 15), (65, 64, 62, 63), (95, 84, 116, 127), (49, 48, 46, 47), (61, 60, 58, 59), (33, 32, 30, 31), (66, 68, 88, 87), (37, 36, 34, 35), (64, 66, 87, 86), (36, 38, 12, 13), (1, 0, 96, 97), (86, 87, 119, 118), (62, 64, 86, 0), (90, 91, 123, 122), (83, 82, 80, 81), (82, 20, 84, 95), (77, 76, 74, 75), (70, 72, 90, 89), (10, 9, 105, 106), (54, 56, 3, 4), (73, 72, 70, 71), (18, 17, 113, 114), (16, 15, 111, 112), (124, 125, 157, 156), (56, 58, 2, 3), (27, 26, 24, 25), (48, 50, 6, 7), (2, 1, 97, 98), (25, 24, 22, 23), (78, 80, 94, 93), (21, 20, 82, 83), (23, 22, 20, 21), (84, 85, 117, 116), (26, 28, 17, 18), (71, 69, 376, 377), (6, 5, 101, 102), (17, 16, 112, 113), (158, 159, 191, 190), (100, 99, 131, 132), (113, 112, 144, 145), (122, 123, 155, 154), (102, 101, 133, 134), (111, 110, 142, 143), (120, 121, 153, 152), (104, 103, 135, 136), (118, 119, 151, 150), (127, 116, 148, 159), (106, 105, 137, 138), (97, 96, 128, 129), (117, 115, 147, 149), (108, 107, 139, 140), (125, 126, 158, 157), (99, 98, 130, 131), (114, 113, 145, 146), (110, 109, 141, 142), (123, 124, 156, 155), (101, 100, 132, 133), (112, 111, 143, 144), (121, 122, 154, 153), (103, 102, 134, 135), (119, 120, 152, 151), (105, 104, 136, 137), (96, 118, 150, 128), (116, 117, 149, 148), (107, 106, 138, 139), (126, 127, 159, 158), (98, 97, 129, 130), (115, 114, 146, 147), (109, 108, 140, 141), (320, 321, 214, 192), (130, 129, 161, 162), (141, 140, 172, 173), (156, 157, 189, 188), (132, 131, 163, 164), (159, 148, 180, 191), (154, 155, 187, 186), (134, 133, 165, 166), (149, 147, 179, 181), (152, 153, 185, 184), (146, 145, 177, 178), (136, 135, 167, 168), (150, 151, 183, 182), (144, 143, 175, 176), (138, 137, 169, 170), (129, 128, 160, 161), (140, 139, 171, 172), (157, 158, 190, 189), (131, 130, 162, 163), (142, 141, 173, 174), (155, 156, 188, 187), (133, 132, 164, 165), (148, 149, 181, 180), (153, 154, 186, 185), (147, 146, 178, 179), (135, 134, 166, 167), (151, 152, 184, 183), (145, 144, 176, 177), (137, 136, 168, 169), (128, 150, 182, 160), (143, 142, 174, 175), (139, 138, 170, 171), (215, 216, 248, 247), (322, 323, 206, 207), (324, 325, 202, 203), (326, 327, 223, 222), (328, 329, 193, 194), (330, 331, 204, 205), (332, 333, 221, 220), (334, 335, 195, 196), (327, 336, 212, 223), (337, 338, 219, 218), (339, 340, 197, 198), (341, 342, 211, 213), (343, 344, 217, 216), (345, 346, 209, 210), (347, 348, 199, 200), (321, 349, 215, 214), (350, 322, 207, 208), (325, 351, 201, 202), (329, 320, 192, 193), (331, 324, 203, 204), (333, 326, 222, 221), (335, 328, 194, 195), (323, 330, 205, 206), (338, 332, 220, 219), (340, 334, 196, 197), (336, 341, 213, 212), (344, 337, 218, 217), (342, 345, 210, 211), (348, 339, 198, 199), (349, 343, 216, 215), (346, 350, 208, 209), (351, 347, 200, 201), (249, 250, 282, 281), (209, 208, 240, 241), (201, 200, 232, 233), (192, 214, 246, 224), (207, 206, 238, 239), (203, 202, 234, 235), (222, 223, 255, 254), (194, 193, 225, 226), (205, 204, 236, 237), (220, 221, 253, 252), (196, 195, 227, 228), (223, 212, 244, 255), (218, 219, 251, 250), (198, 197, 229, 230), (213, 211, 243, 245), (216, 217, 249, 248), (210, 209, 241, 242), (200, 199, 231, 232), (214, 215, 247, 246), (208, 207, 239, 240), (202, 201, 233, 234), (193, 192, 224, 225), (204, 203, 235, 236), (221, 222, 254, 253), (195, 194, 226, 227), (206, 205, 237, 238), (219, 220, 252, 251), (197, 196, 228, 229), (212, 213, 245, 244), (217, 218, 250, 249), (211, 210, 242, 243), (199, 198, 230, 231), (283, 284, 316, 315), (243, 242, 274, 275), (231, 230, 262, 263), (247, 248, 280, 279), (241, 240, 272, 273), (233, 232, 264, 265), (224, 246, 278, 256), (239, 238, 270, 271), (235, 234, 266, 267), (254, 255, 287, 286), (226, 225, 257, 258), (237, 236, 268, 269), (252, 253, 285, 284), (228, 227, 259, 260), (255, 244, 276, 287), (250, 251, 283, 282), (230, 229, 261, 262), (245, 243, 275, 277), (248, 249, 281, 280), (242, 241, 273, 274), (232, 231, 263, 264), (246, 247, 279, 278), (240, 239, 271, 272), (234, 233, 265, 266), (225, 224, 256, 257), (236, 235, 267, 268), (253, 254, 286, 285), (227, 226, 258, 259), (238, 237, 269, 270), (251, 252, 284, 283), (229, 228, 260, 261), (244, 245, 277, 276), (301, 300, 299, 298, 297, 296, 295, 294, 293, 292, 291, 290, 289, 288, 310, 311, 312, 313, 314, 315, 316, 317, 318, 319, 308, 309, 307, 306, 305, 304, 303, 302), (261, 260, 292, 293), (276, 277, 309, 308), (281, 282, 314, 313), (275, 274, 306, 307), (263, 262, 294, 295), (279, 280, 312, 311), (273, 272, 304, 305), (265, 264, 296, 297), (256, 278, 310, 288), (271, 270, 302, 303), (267, 266, 298, 299), (286, 287, 319, 318), (258, 257, 289, 290), (269, 268, 300, 301), (284, 285, 317, 316), (260, 259, 291, 292), (287, 276, 308, 319), (282, 283, 315, 314), (262, 261, 293, 294), (277, 275, 307, 309), (280, 281, 313, 312), (274, 273, 305, 306), (264, 263, 295, 296), (278, 279, 311, 310), (272, 271, 303, 304), (266, 265, 297, 298), (257, 256, 288, 289), (268, 267, 299, 300), (285, 286, 318, 317), (259, 258, 290, 291), (270, 269, 301, 302), (169, 168, 347, 351), (177, 176, 350, 346), (183, 184, 343, 349), (167, 166, 339, 348), (179, 178, 345, 342), (185, 186, 337, 344), (180, 181, 341, 336), (165, 164, 334, 340), (187, 188, 332, 338), (174, 173, 330, 323), (163, 162, 328, 335), (189, 190, 326, 333), (172, 171, 324, 331), (161, 160, 320, 329), (170, 169, 351, 325), (176, 175, 322, 350), (182, 183, 349, 321), (168, 167, 348, 347), (178, 177, 346, 345), (184, 185, 344, 343), (181, 179, 342, 341), (166, 165, 340, 339), (186, 187, 338, 337), (191, 180, 336, 327), (164, 163, 335, 334), (188, 189, 333, 332), (173, 172, 331, 330), (162, 161, 329, 328), (190, 191, 327, 326), (171, 170, 325, 324), (175, 174, 323, 322), (160, 182, 321, 320), (374, 373, 405, 406), (27, 25, 354, 355), (49, 47, 365, 366), (79, 77, 380, 381), (57, 55, 369, 370), (35, 33, 358, 359), (65, 63, 373, 374), (43, 41, 362, 363), (73, 71, 377, 378), (29, 27, 355, 356), (51, 49, 366, 367), (81, 79, 381, 382), (59, 57, 370, 371), (37, 35, 359, 360), (67, 65, 374, 375), (23, 21, 352, 353), (45, 43, 363, 364), (83, 81, 382, 383), (75, 73, 378, 379), (53, 51, 367, 368), (31, 29, 356, 357), (61, 59, 371, 372), (21, 83, 383, 352), (39, 37, 360, 361), (69, 67, 375, 376), (25, 23, 353, 354), (47, 45, 364, 365), (77, 75, 379, 380), (55, 53, 368, 369), (33, 31, 357, 358), (63, 61, 372, 373), (41, 39, 361, 362), (408, 407, 439, 440), (352, 383, 415, 384), (363, 362, 394, 395), (383, 382, 414, 415), (372, 371, 403, 404), (361, 360, 392, 393), (381, 380, 412, 413), (370, 369, 401, 402), (359, 358, 390, 391), (379, 378, 410, 411), (368, 367, 399, 400), (357, 356, 388, 389), (377, 376, 408, 409), (355, 354, 386, 387), (366, 365, 397, 398), (375, 374, 406, 407), (353, 352, 384, 385), (364, 363, 395, 396), (373, 372, 404, 405), (362, 361, 393, 394), (382, 381, 413, 414), (371, 370, 402, 403), (360, 359, 391, 392), (380, 379, 411, 412), (369, 368, 400, 401), (358, 357, 389, 390), (378, 377, 409, 410), (356, 355, 387, 388), (367, 366, 398, 399), (376, 375, 407, 408), (354, 353, 385, 386), (365, 364, 396, 397), (442, 441, 473, 474), (386, 385, 417, 418), (397, 396, 428, 429), (406, 405, 437, 438), (384, 415, 447, 416), (395, 394, 426, 427), (415, 414, 446, 447), (404, 403, 435, 436), (393, 392, 424, 425), (413, 412, 444, 445), (402, 401, 433, 434), (391, 390, 422, 423), (411, 410, 442, 443), (400, 399, 431, 432), (389, 388, 420, 421), (409, 408, 440, 441), (387, 386, 418, 419), (398, 397, 429, 430), (407, 406, 438, 439), (385, 384, 416, 417), (396, 395, 427, 428), (405, 404, 436, 437), (394, 393, 425, 426), (414, 413, 445, 446), (403, 402, 434, 435), (392, 391, 423, 424), (412, 411, 443, 444), (401, 400, 432, 433), (390, 389, 421, 422), (410, 409, 441, 442), (388, 387, 419, 420), (399, 398, 430, 431), (767, 768, 603, 602), (420, 419, 451, 452), (431, 430, 462, 463), (440, 439, 471, 472), (418, 417, 449, 450), (429, 428, 460, 461), (438, 437, 469, 470), (416, 447, 479, 448), (427, 426, 458, 459), (447, 446, 478, 479), (436, 435, 467, 468), (425, 424, 456, 457), (445, 444, 476, 477), (434, 433, 465, 466), (423, 422, 454, 455), (443, 442, 474, 475), (432, 431, 463, 464), (421, 420, 452, 453), (441, 440, 472, 473), (419, 418, 450, 451), (430, 429, 461, 462), (439, 438, 470, 471), (417, 416, 448, 449), (428, 427, 459, 460), (437, 436, 468, 469), (426, 425, 457, 458), (446, 445, 477, 478), (435, 434, 466, 467), (424, 423, 455, 456), (444, 443, 475, 476), (433, 432, 464, 465), (422, 421, 453, 454), (453, 452, 516, 517), (464, 463, 527, 528), (475, 474, 538, 539), (455, 454, 518, 519), (466, 465, 529, 530), (477, 476, 540, 541), (457, 456, 520, 521), (468, 467, 531, 532), (479, 478, 542, 543), (459, 458, 522, 523), (448, 479, 543, 512), (470, 469, 533, 534), (461, 460, 524, 525), (450, 449, 513, 514), (472, 471, 535, 536), (463, 462, 526, 527), (452, 451, 515, 516), (474, 473, 537, 538), (454, 453, 517, 518), (465, 464, 528, 529), (476, 475, 539, 540), (456, 455, 519, 520), (467, 466, 530, 531), (478, 477, 541, 542), (458, 457, 521, 522), (469, 468, 532, 533), (460, 459, 523, 524), (449, 448, 512, 513), (471, 470, 534, 535), (462, 461, 525, 526), (451, 450, 514, 515), (473, 472, 536, 537), (537, 536, 568, 569), (574, 573, 482, 481), (515, 514, 546, 547), (526, 525, 557, 558), (535, 534, 566, 567), (513, 512, 544, 545), (524, 523, 555, 556), (533, 532, 564, 565), (522, 521, 553, 554), (542, 541, 573, 574), (531, 530, 562, 563), (520, 519, 551, 552), (540, 539, 571, 572), (529, 528, 560, 561), (518, 517, 549, 550), (538, 537, 569, 570), (516, 515, 547, 548), (527, 526, 558, 559), (536, 535, 567, 568), (514, 513, 545, 546), (525, 524, 556, 557), (534, 533, 565, 566), (512, 543, 575, 544), (523, 522, 554, 555), (543, 542, 574, 575), (532, 531, 563, 564), (521, 520, 552, 553), (541, 540, 572, 573), (530, 529, 561, 562), (519, 518, 550, 551), (539, 538, 570, 571), (528, 527, 559, 560), (517, 516, 548, 549), (563, 562, 493, 492), (552, 551, 504, 503), (572, 571, 484, 483), (561, 560, 495, 494), (550, 549, 506, 505), (570, 569, 486, 485), (548, 547, 508, 507), (559, 558, 497, 496), (568, 567, 488, 487), (546, 545, 510, 509), (557, 556, 499, 498), (566, 565, 490, 489), (544, 575, 480, 511), (555, 554, 501, 500), (575, 574, 481, 480), (564, 563, 492, 491), (553, 552, 503, 502), (573, 572, 483, 482), (562, 561, 494, 493), (551, 550, 505, 504), (571, 570, 485, 484), (560, 559, 496, 495), (549, 548, 507, 506), (569, 568, 487, 486), (547, 546, 509, 508), (558, 557, 498, 497), (567, 566, 489, 488), (545, 544, 511, 510), (556, 555, 500, 499), (565, 564, 491, 490), (554, 553, 502, 501), (735, 736, 630, 629), (769, 770, 592, 591), (756, 761, 880, 878), (773, 774, 601, 600), (483, 484, 955, 954), (777, 778, 590, 589), (779, 780, 599, 598), (781, 782, 578, 577), (740, 876, 893, 887), (785, 786, 597, 596), (784, 588, 581, 890), (789, 790, 606, 605), (791, 792, 595, 594), (793, 794, 585, 584), (768, 795, 604, 603), (770, 796, 593, 592), (772, 797, 583, 582), (774, 767, 602, 601), (772, 582, 871, 882), (778, 769, 591, 590), (780, 773, 600, 599), (782, 775, 579, 578), (784, 777, 589, 588), (786, 779, 598, 597), (798, 781, 577, 576), (486, 772, 882, 865), (790, 798, 576, 606), (792, 785, 596, 595), (794, 787, 586, 585), (795, 789, 605, 604), (796, 791, 594, 593), (797, 793, 584, 583), (631, 632, 664, 663), (737, 738, 608, 607), (739, 740, 619, 618), (741, 737, 607, 638), (742, 743, 628, 627), (744, 745, 617, 616), (746, 747, 637, 636), (748, 749, 626, 625), (750, 751, 615, 614), (752, 753, 635, 634), (754, 755, 624, 623), (756, 757, 613, 612), (758, 759, 633, 632), (760, 761, 611, 610), (762, 763, 622, 621), (736, 764, 631, 630), (738, 765, 609, 608), (740, 766, 620, 619), (743, 735, 629, 628), (745, 739, 618, 617), (747, 741, 638, 637), (749, 742, 627, 626), (751, 744, 616, 615), (753, 746, 636, 635), (755, 748, 625, 624), (757, 750, 614, 613), (759, 752, 634, 633), (761, 756, 612, 611), (763, 754, 623, 622), (764, 758, 632, 631), (765, 760, 610, 609), (766, 762, 621, 620), (665, 666, 698, 697), (609, 610, 642, 641), (620, 621, 653, 652), (629, 630, 662, 661), (607, 608, 640, 639), (618, 619, 651, 650), (638, 607, 639, 670), (627, 628, 660, 659), (616, 617, 649, 648), (636, 637, 669, 668), (625, 626, 658, 657), (614, 615, 647, 646), (634, 635, 667, 666), (623, 624, 656, 655), (612, 613, 645, 644), (632, 633, 665, 664), (610, 611, 643, 642), (621, 622, 654, 653), (630, 631, 663, 662), (608, 609, 641, 640), (619, 620, 652, 651), (628, 629, 661, 660), (617, 618, 650, 649), (637, 638, 670, 669), (626, 627, 659, 658), (615, 616, 648, 647), (635, 636, 668, 667), (624, 625, 657, 656), (613, 614, 646, 645), (633, 634, 666, 665), (611, 612, 644, 643), (622, 623, 655, 654), (699, 700, 732, 731), (643, 644, 676, 675), (654, 655, 687, 686), (663, 664, 696, 695), (641, 642, 674, 673), (652, 653, 685, 684), (661, 662, 694, 693), (639, 640, 672, 671), (650, 651, 683, 682), (670, 639, 671, 702), (659, 660, 692, 691), (648, 649, 681, 680), (668, 669, 701, 700), (657, 658, 690, 689), (646, 647, 679, 678), (666, 667, 699, 698), (655, 656, 688, 687), (644, 645, 677, 676), (664, 665, 697, 696), (642, 643, 675, 674), (653, 654, 686, 685), (662, 663, 695, 694), (640, 641, 673, 672), (651, 652, 684, 683), (660, 661, 693, 692), (649, 650, 682, 681), (669, 670, 702, 701), (658, 659, 691, 690), (647, 648, 680, 679), (667, 668, 700, 699), (656, 657, 689, 688), (645, 646, 678, 677), (732, 733, 829, 828), (688, 689, 721, 720), (677, 678, 710, 709), (697, 698, 730, 729), (675, 676, 708, 707), (686, 687, 719, 718), (695, 696, 728, 727), (673, 674, 706, 705), (684, 685, 717, 716), (693, 694, 726, 725), (671, 672, 704, 703), (682, 683, 715, 714), (702, 671, 703, 734), (691, 692, 724, 723), (680, 681, 713, 712), (700, 701, 733, 732), (689, 690, 722, 721), (678, 679, 711, 710), (698, 699, 731, 730), (687, 688, 720, 719), (676, 677, 709, 708), (696, 697, 729, 728), (674, 675, 707, 706), (685, 686, 718, 717), (694, 695, 727, 726), (672, 673, 705, 704), (683, 684, 716, 715), (692, 693, 725, 724), (681, 682, 714, 713), (701, 702, 734, 733), (690, 691, 723, 722), (679, 680, 712, 711), (1061, 1046, 762, 766), (1060, 1045, 760, 765), (1059, 1044, 758, 764), (1058, 1043, 754, 763), (868, 492, 788, 891), (1057, 1042, 752, 759), (1056, 1041, 750, 757), (1055, 1040, 748, 755), (1054, 1039, 746, 753), (1053, 1038, 744, 751), (1052, 1037, 742, 749), (1051, 1036, 741, 747), (1061, 766, 888, 1068), (1049, 1034, 735, 743), (766, 740, 887, 888), (1048, 1060, 765, 738), (1047, 1059, 764, 736), (1046, 1058, 763, 762), (775, 483, 954, 960), (1044, 1057, 759, 758), (491, 492, 868, 867), (1043, 1055, 755, 754), (1042, 1054, 753, 752), (1041, 1053, 751, 750), (1040, 1052, 749, 748), (1039, 1051, 747, 746), (1038, 1050, 745, 744), (1037, 1049, 743, 742), (1036, 1035, 737, 741), (787, 490, 866, 885), (1035, 1048, 738, 737), (1034, 1047, 736, 735), (487, 488, 793, 797), (498, 499, 791, 796), (509, 510, 789, 795), (489, 490, 787, 794), (500, 501, 785, 792), (511, 480, 798, 790), (1045, 579, 956, 1083), (480, 481, 781, 798), (502, 503, 779, 786), (493, 494, 777, 784), (482, 483, 775, 782), (504, 505, 773, 780), (495, 496, 769, 778), (761, 760, 958, 959), (506, 507, 767, 774), (486, 487, 797, 772), (497, 498, 796, 770), (508, 509, 795, 768), (488, 489, 794, 793), (499, 500, 792, 791), (510, 511, 790, 789), (586, 787, 885, 872), (501, 502, 786, 785), (493, 784, 890, 771), (481, 482, 782, 781), (503, 504, 780, 779), (494, 495, 778, 777), (579, 775, 960, 956), (505, 506, 774, 773), (484, 485, 864, 863), (496, 497, 770, 769), (507, 508, 768, 767), (823, 824, 856, 855), (721, 722, 818, 817), (710, 711, 807, 806), (730, 731, 827, 826), (719, 720, 816, 815), (708, 709, 805, 804), (728, 729, 825, 824), (706, 707, 803, 802), (717, 718, 814, 813), (726, 727, 823, 822), (704, 705, 801, 800), (715, 716, 812, 811), (724, 725, 821, 820), (713, 714, 810, 809), (733, 734, 830, 829), (722, 723, 819, 818), (711, 712, 808, 807), (731, 732, 828, 827), (720, 721, 817, 816), (709, 710, 806, 805), (729, 730, 826, 825), (707, 708, 804, 803), (718, 719, 815, 814), (727, 728, 824, 823), (705, 706, 802, 801), (716, 717, 813, 812), (725, 726, 822, 821), (703, 704, 800, 799), (714, 715, 811, 810), (734, 703, 799, 830), (723, 724, 820, 819), (712, 713, 809, 808), (857, 858, 859, 860, 861, 862, 831, 832, 833, 834, 835, 836, 837, 838, 839, 840, 841, 842, 843, 844, 845, 846, 847, 848, 849, 850, 851, 852, 853, 854, 855, 856), (801, 802, 834, 833), (812, 813, 845, 844), (821, 822, 854, 853), (799, 800, 832, 831), (810, 811, 843, 842), (830, 799, 831, 862), (819, 820, 852, 851), (808, 809, 841, 840), (828, 829, 861, 860), (817, 818, 850, 849), (806, 807, 839, 838), (826, 827, 859, 858), (815, 816, 848, 847), (804, 805, 837, 836), (824, 825, 857, 856), (802, 803, 835, 834), (813, 814, 846, 845), (822, 823, 855, 854), (800, 801, 833, 832), (811, 812, 844, 843), (820, 821, 853, 852), (809, 810, 842, 841), (829, 830, 862, 861), (818, 819, 851, 850), (807, 808, 840, 839), (827, 828, 860, 859), (816, 817, 849, 848), (805, 806, 838, 837), (825, 826, 858, 857), (803, 804, 836, 835), (814, 815, 847, 846), (881, 882, 871, 870), (885, 886, 873, 872), (883, 881, 870, 869), (886, 884, 874, 873), (1067, 1063, 878, 880), (1065, 1062, 875, 877), (1063, 1066, 879, 878), (1062, 1064, 876, 875), (867, 868, 884, 886), (863, 864, 881, 883), (866, 867, 886, 885), (864, 865, 882, 881), (485, 486, 865, 864), (1050, 586, 872, 1065), (757, 756, 878, 879), (740, 739, 875, 876), (490, 491, 867, 866), (484, 863, 962, 955), (1056, 757, 879, 1066), (739, 745, 877, 875), (1068, 888, 898, 1070), (888, 887, 897, 898), (771, 890, 900, 895), (894, 891, 901, 904), (1069, 892, 902, 1071), (892, 894, 904, 902), (492, 493, 771, 788), (874, 884, 894, 892), (1064, 874, 892, 1069), (884, 868, 891, 894), (1070, 898, 908, 1072), (898, 897, 907, 908), (895, 900, 909, 905), (904, 901, 910, 913), (1071, 902, 911, 1073), (902, 904, 913, 911), (891, 788, 896, 901), (890, 581, 783, 900), (887, 893, 903, 897), (788, 771, 895, 896), (1072, 908, 917, 1074), (908, 907, 916, 917), (905, 909, 919, 914), (913, 910, 920, 923), (1073, 911, 921, 1075), (911, 913, 923, 921), (901, 896, 906, 910), (900, 783, 587, 909), (897, 903, 912, 907), (896, 895, 905, 906), (1074, 917, 927, 1076), (917, 916, 926, 927), (914, 919, 928, 924), (923, 920, 929, 932), (1075, 921, 930, 1077), (921, 923, 932, 930), (910, 906, 915, 920), (909, 587, 899, 919), (907, 912, 922, 916), (906, 905, 914, 915), (1076, 927, 936, 1078), (927, 926, 935, 936), (924, 928, 937, 933), (932, 929, 938, 941), (1077, 930, 939, 1079), (930, 932, 941, 939), (920, 915, 925, 929), (919, 899, 889, 928), (916, 922, 931, 926), (915, 914, 924, 925), (1078, 936, 947, 1081), (936, 935, 946, 947), (933, 937, 949, 944), (941, 938, 950, 953), (1079, 939, 951, 1082), (939, 941, 953, 951), (929, 925, 934, 938), (928, 889, 918, 937), (926, 931, 940, 935), (925, 924, 933, 934), (948, 949, 943, 942), (945, 948, 953, 950), (948, 942, 951, 953), (1080, 946, 952, 1082), (1080, 1081, 947, 946), (945, 944, 949, 948), (938, 934, 945, 950), (937, 918, 943, 949), (935, 940, 952, 946), (934, 933, 944, 945), (1029, 1026, 970, 966), (1030, 1032, 972, 580), (1024, 1031, 973, 975), (1099, 1033, 974, 1087), (1032, 1024, 975, 972), (1033, 1025, 969, 974), (880, 761, 959, 964), (863, 883, 965, 962), (1067, 880, 964, 1084), (883, 869, 963, 965), (970, 971, 967, 966), (1085, 1086, 969, 968), (967, 971, 975, 973), (971, 580, 972, 975), (776, 580, 971, 970), (1086, 967, 973, 1087), (1025, 1027, 968, 969), (1098, 1029, 966, 1085), (1026, 1028, 776, 970), (1028, 1030, 580, 776), (954, 955, 957, 983), (960, 954, 983, 981), (1083, 956, 961, 1088), (959, 958, 982, 979), (964, 959, 979, 980), (962, 965, 977, 978), (1084, 964, 980, 1089), (965, 963, 976, 977), (955, 962, 978, 957), (956, 960, 981, 961), (983, 957, 990, 988), (981, 983, 988, 986), (1088, 961, 989, 1090), (979, 982, 987, 985), (980, 979, 985, 993), (978, 977, 984, 992), (1089, 980, 993, 1091), (977, 976, 991, 984), (957, 978, 992, 990), (961, 981, 986, 989), (988, 990, 1000, 998), (986, 988, 998, 996), (1090, 989, 999, 1092), (985, 987, 997, 995), (993, 985, 995, 1003), (992, 984, 994, 1002), (1091, 993, 1003, 1093), (984, 991, 1001, 994), (990, 992, 1002, 1000), (989, 986, 996, 999), (998, 1000, 1010, 1008), (996, 998, 1008, 1006), (1092, 999, 1009, 1094), (995, 997, 1007, 1005), (1003, 995, 1005, 1013), (1002, 994, 1004, 1012), (1093, 1003, 1013, 1095), (994, 1001, 1011, 1004), (1000, 1002, 1012, 1010), (999, 996, 1006, 1009), (1008, 1010, 1020, 1018), (1006, 1008, 1018, 1016), (1094, 1009, 1019, 1096), (1005, 1007, 1017, 1015), (1013, 1005, 1015, 1023), (1012, 1004, 1014, 1022), (1095, 1013, 1023, 1097), (1004, 1011, 1021, 1014), (1010, 1012, 1022, 1020), (1009, 1006, 1016, 1019), (1018, 1020, 1030, 1028), (1016, 1018, 1028, 1026), (1096, 1019, 1029, 1098), (1015, 1017, 1027, 1025), (1023, 1015, 1025, 1033), (1022, 1014, 1024, 1032), (1097, 1023, 1033, 1099), (1014, 1021, 1031, 1024), (1020, 1022, 1032, 1030), (1019, 1016, 1026, 1029), (1021, 1097, 1099, 1031), (1017, 1096, 1098, 1027), (1011, 1095, 1097, 1021), (1007, 1094, 1096, 1017), (1001, 1093, 1095, 1011), (997, 1092, 1094, 1007), (991, 1091, 1093, 1001), (987, 1090, 1092, 997), (976, 1089, 1091, 991), (982, 1088, 1090, 987), (963, 1084, 1089, 976), (958, 1083, 1088, 982), (1027, 1098, 1085, 968), (969, 1086, 1087, 974), (966, 967, 1086, 1085), (869, 1067, 1084, 963), (1031, 1099, 1087, 973), (942, 943, 1081, 1080), (942, 1080, 1082, 951), (940, 1079, 1082, 952), (918, 1078, 1081, 943), (931, 1077, 1079, 940), (889, 1076, 1078, 918), (922, 1075, 1077, 931), (899, 1074, 1076, 889), (912, 1073, 1075, 922), (587, 1072, 1074, 899), (903, 1071, 1073, 912), (783, 1070, 1072, 587), (876, 1064, 1069, 893), (893, 1069, 1071, 903), (581, 1068, 1070, 783), (582, 1056, 1066, 871), (745, 1050, 1065, 877), (873, 874, 1064, 1062), (870, 871, 1066, 1063), (872, 873, 1062, 1065), (869, 870, 1063, 1067), (760, 1045, 1083, 958), (600, 601, 1104, 1103), (576, 577, 1048, 1035), (606, 576, 1035, 1036), (595, 596, 1049, 1037), (585, 586, 1050, 1038), (604, 605, 1051, 1039), (593, 594, 1052, 1040), (583, 584, 1053, 1041), (602, 603, 1054, 1042), (591, 592, 1055, 1043), (601, 602, 1105, 1104), (589, 590, 1058, 1046), (598, 599, 1059, 1047), (577, 578, 1060, 1048), (602, 1042, 1107, 1105), (588, 1061, 1068, 581), (605, 606, 1036, 1051), (594, 595, 1037, 1052), (584, 585, 1038, 1053), (603, 604, 1039, 1054), (592, 593, 1040, 1055), (582, 583, 1041, 1056), (1044, 600, 1103, 1108), (590, 591, 1043, 1058), (599, 600, 1044, 1059), (578, 579, 1045, 1060), (588, 589, 1046, 1061), (1109, 1106, 1118, 1121), (1111, 1108, 1120, 1123), (1106, 1110, 1122, 1118), (1107, 1111, 1123, 1119), (597, 598, 1102, 1101), (596, 597, 1101, 1100), (1042, 1057, 1111, 1107), (1034, 1049, 1110, 1106), (1057, 1044, 1108, 1111), (1047, 1034, 1106, 1109), (1049, 596, 1100, 1110), (598, 1047, 1109, 1102), (1110, 1100, 1112, 1122), (1102, 1109, 1121, 1114), (1108, 1103, 1115, 1120), (1105, 1107, 1119, 1117), (1104, 1105, 1117, 1116), (1103, 1104, 1116, 1115), (1101, 1102, 1114, 1113), (1100, 1101, 1113, 1112), (1112, 1113, 1125, 1124), (1113, 1114, 1126, 1125), (1115, 1116, 1128, 1127), (1116, 1117, 1129, 1128), (1117, 1119, 1131, 1129), (1120, 1115, 1127, 1132), (1114, 1121, 1133, 1126), (1122, 1112, 1124, 1134), (1121, 1118, 1130, 1133), (1123, 1120, 1132, 1135), (1118, 1122, 1134, 1130), (1119, 1123, 1135, 1131), (1133, 1130, 1142, 1145), (1135, 1132, 1144, 1147), (1130, 1134, 1146, 1142), (1131, 1135, 1147, 1143), (1145, 1142, 1154, 1157), (1147, 1144, 1156, 1159), (1142, 1146, 1158, 1154), (1143, 1147, 1159, 1155), (1134, 1124, 1136, 1146), (1126, 1133, 1145, 1138), (1132, 1127, 1139, 1144), (1129, 1131, 1143, 1141), (1128, 1129, 1141, 1140), (1127, 1128, 1140, 1139), (1125, 1126, 1138, 1137), (1124, 1125, 1137, 1136), (1157, 1154, 1166, 1169), (1159, 1156, 1168, 1171), (1154, 1158, 1170, 1166), (1155, 1159, 1171, 1167), (1146, 1136, 1148, 1158), (1138, 1145, 1157, 1150), (1144, 1139, 1151, 1156), (1141, 1143, 1155, 1153), (1140, 1141, 1153, 1152), (1139, 1140, 1152, 1151), (1137, 1138, 1150, 1149), (1136, 1137, 1149, 1148), (1169, 1166, 1178, 1181), (1171, 1168, 1180, 1183), (1166, 1170, 1182, 1178), (1167, 1171, 1183, 1179), (1158, 1148, 1160, 1170), (1150, 1157, 1169, 1162), (1156, 1151, 1163, 1168), (1153, 1155, 1167, 1165), (1152, 1153, 1165, 1164), (1151, 1152, 1164, 1163), (1149, 1150, 1162, 1161), (1148, 1149, 1161, 1160), (1173, 1174, 1181, 1178), (1175, 1176, 1183, 1180), (1172, 1173, 1178, 1182), (1176, 1177, 1179, 1183), (1170, 1160, 1172, 1182), (1162, 1169, 1181, 1174), (1168, 1163, 1175, 1180), (1165, 1167, 1179, 1177), (1164, 1165, 1177, 1176), (1163, 1164, 1176, 1175), (1161, 1162, 1174, 1173), (1160, 1161, 1173, 1172)])
me_cube_001.polygons.foreach_set('use_smooth', [True] * 1154)
me_cube_001.polygons.foreach_set('material_index', [0, 0, 0, 0, 0, 0, 0, 0, 0, 0, 0, 0, 0, 0, 0, 0, 0, 0, 0, 0, 0, 0, 0, 0, 0, 0, 0, 0, 0, 0, 0, 0, 0, 0, 0, 0, 0, 0, 0, 0, 0, 0, 0, 0, 0, 0, 0, 0, 0, 0, 0, 0, 0, 0, 0, 0, 0, 0, 0, 0, 0, 0, 0, 0, 0, 0, 0, 0, 0, 0, 0, 0, 0, 0, 0, 0, 0, 0, 0, 0, 0, 0, 0, 0, 0, 0, 0, 0, 0, 0, 0, 0, 0, 0, 0, 0, 0, 0, 0, 0, 0, 0, 0, 0, 0, 0, 0, 0, 0, 0, 0, 0, 0, 0, 0, 0, 0, 0, 0, 0, 0, 0, 0, 0, 0, 0, 0, 0, 0, 0, 2, 0, 0, 0, 0, 0, 0, 0, 0, 0, 0, 0, 0, 0, 0, 0, 0, 0, 0, 0, 0, 0, 0, 0, 0, 0, 0, 0, 0, 0, 0, 0, 2, 2, 2, 2, 2, 2, 2, 2, 2, 2, 2, 2, 2, 2, 2, 2, 2, 2, 2, 2, 2, 2, 2, 2, 2, 2, 2, 2, 2, 2, 2, 2, 2, 2, 2, 2, 2, 2, 2, 2, 2, 2, 2, 2, 2, 2, 2, 2, 2, 2, 2, 2, 2, 2, 2, 2, 2, 2, 2, 2, 2, 2, 2, 2, 2, 2, 2, 2, 2, 2, 2, 2, 2, 2, 2, 2, 2, 2, 2, 2, 2, 2, 2, 2, 2, 2, 2, 2, 2, 2, 2, 2, 2, 2, 2, 2, 2, 2, 2, 2, 2, 2, 2, 2, 2, 2, 2, 2, 2, 2, 2, 2, 2, 2, 2, 2, 2, 2, 2, 2, 2, 2, 2, 2, 2, 2, 2, 2, 0, 0, 0, 0, 0, 0, 0, 0, 0, 0, 0, 0, 0, 0, 0, 0, 0, 0, 0, 0, 0, 0, 0, 0, 0, 0, 0, 0, 0, 0, 0, 0, 0, 0, 0, 0, 0, 0, 0, 0, 0, 0, 0, 0, 0, 0, 0, 0, 0, 0, 0, 0, 0, 0, 0, 0, 0, 0, 0, 0, 0, 0, 0, 0, 0, 0, 0, 0, 0, 0, 0, 0, 0, 0, 0, 0, 0, 0, 0, 0, 0, 0, 0, 0, 0, 0, 0, 0, 0, 0, 0, 0, 0, 0, 0, 0, 0, 0, 0, 0, 0, 0, 0, 0, 0, 0, 0, 0, 0, 0, 0, 0, 0, 0, 0, 0, 0, 0, 0, 0, 0, 0, 0, 0, 0, 0, 0, 0, 1, 0, 0, 0, 0, 0, 0, 0, 0, 0, 0, 0, 0, 0, 0, 0, 0, 0, 0, 0, 0, 0, 0, 0, 0, 0, 0, 0, 0, 0, 0, 0, 0, 0, 0, 0, 0, 0, 0, 0, 0, 0, 0, 0, 0, 0, 0, 0, 0, 0, 0, 0, 0, 0, 0, 0, 0, 0, 0, 0, 0, 0, 0, 0, 1, 1, 1, 1, 1, 1, 1, 1, 1, 1, 1, 1, 1, 1, 1, 1, 1, 1, 1, 1, 1, 1, 1, 1, 1, 1, 1, 1, 1, 1, 1, 1, 1, 1, 1, 1, 1, 1, 1, 1, 1, 1, 1, 1, 1, 1, 1, 1, 1, 1, 1, 1, 1, 1, 1, 1, 1, 1, 1, 1, 1, 1, 1, 1, 1, 1, 1, 1, 1, 1, 1, 1, 1, 1, 1, 1, 1, 1, 1, 1, 1, 1, 1, 1, 1, 1, 1, 1, 1, 1, 1, 1, 1, 1, 1, 1, 1, 1, 1, 1, 1, 1, 1, 1, 1, 1, 1, 1, 1, 1, 1, 1, 1, 1, 1, 1, 1, 1, 1, 1, 1, 1, 1, 1, 1, 1, 1, 1, 1, 1, 1, 1, 1, 1, 1, 1, 1, 1, 1, 1, 1, 1, 1, 1, 1, 1, 1, 1, 1, 1, 1, 1, 1, 1, 1, 1, 1, 1, 1, 1, 1, 1, 1, 1, 1, 1, 1, 1, 1, 1, 1, 1, 1, 1, 1, 1, 1, 1, 1, 1, 1, 1, 1, 1, 1, 1, 1, 1, 1, 1, 1, 1, 1, 1, 1, 1, 1, 1, 1, 1, 1, 1, 1, 1, 1, 1, 1, 1, 1, 1, 1, 1, 1, 1, 1, 1, 1, 1, 1, 1, 1, 1, 1, 1, 1, 1, 1, 1, 1, 1, 1, 1, 1, 1, 1, 1, 1, 1, 1, 1, 1, 1, 1, 1, 1, 1, 1, 1, 1, 1, 1, 1, 1, 1, 1, 1, 1, 1, 1, 1, 1, 1, 1, 1, 1, 1, 1, 1, 1, 1, 1, 1, 1, 1, 1, 1, 1, 1, 1, 1, 1, 1, 1, 1, 1, 1, 1, 1, 0, 1, 1, 1, 1, 1, 1, 1, 1, 1, 1, 1, 1, 1, 1, 1, 1, 1, 1, 1, 1, 1, 1, 1, 1, 1, 1, 1, 1, 1, 1, 1, 0, 0, 0, 0, 0, 0, 0, 0, 0, 0, 0, 0, 0, 0, 0, 0, 0, 0, 0, 0, 0, 0, 0, 0, 0, 0, 0, 0, 0, 0, 0, 0, 1, 1, 1, 1, 1, 1, 1, 1, 1, 1, 1, 1, 1, 1, 1, 1, 1, 1, 1, 1, 1, 1, 1, 1, 1, 1, 1, 1, 1, 1, 1, 1, 1, 1, 1, 1, 1, 1, 1, 1, 1, 1, 1, 1, 1, 1, 1, 1, 1, 1, 1, 1, 1, 1, 1, 1, 1, 1, 1, 1, 1, 1, 1, 1, 1, 1, 1, 1, 1, 1, 1, 1, 1, 1, 1, 1, 1, 1, 1, 1, 1, 1, 1, 1, 1, 1, 1, 1, 1, 1, 1, 1, 1, 1, 1, 1, 1, 1, 1, 1, 1, 1, 1, 1, 1, 1, 1, 1, 1, 1, 1, 1, 1, 1, 1, 1, 1, 1, 1, 1, 1, 1, 1, 1, 1, 1, 1, 1, 1, 1, 1, 1, 1, 1, 1, 1, 1, 1, 1, 1, 1, 1, 1, 1, 1, 1, 1, 1, 1, 1, 1, 1, 1, 1, 1, 1, 1, 1, 1, 1, 1, 1, 1, 1, 1, 1, 1, 1, 1, 1, 1, 1, 1, 1, 1, 1, 1, 1, 1, 1, 1, 1, 1, 1, 1, 1, 1, 1, 1, 1, 1, 1, 1, 1, 1, 1, 1, 1, 1, 1, 1, 1, 1, 1, 1, 1, 1, 1, 1, 1, 1, 1, 1, 1, 1, 1, 1, 1, 1, 1, 1, 1, 1, 1, 1, 1, 1, 1, 1, 1, 1, 1, 1, 1, 1, 1, 1, 1, 1, 1, 1, 1, 1, 1, 1, 1, 1, 1, 1, 1, 1, 1, 1, 1, 1, 1, 1, 1, 1, 1, 1, 1, 1, 1, 1, 1, 1, 1, 2, 2, 2, 2, 2, 2, 2, 2, 2, 2, 2, 2, 2, 2, 2, 2, 2, 2, 2, 2, 2, 2, 2, 2, 2, 2, 2, 2, 2, 2, 2, 2, 2, 2, 2, 2, 2, 2, 2, 2, 2, 2, 2, 2, 2, 2, 2, 2, 2, 2, 2, 2])
me_cube_001.materials.append(mat_material_001)
me_cube_001.materials.append(mat_material_003)
me_cube_001.materials.append(mat_material_002)
me_cube_001.use_remesh_preserve_volume = False
me_cube_001.use_remesh_preserve_attributes = False
me_cube_001.use_mirror_vertex_groups = False
me_cube_001.update()
arm_armature_002 = bpy.data.armatures.new('Armature.002')  # bones are not reproduced

# ---- objects
ob_armature_001 = bpy.data.objects.new('Armature.001', arm_armature_002)
ob_cube = bpy.data.objects.new('Cube', me_cube_001)

# ---- transforms, parenting, visibility, modifiers, constraints
ob_armature_001.location = (2.046, 0.0, -0.0929)
ob_armature_001.rotation_euler = (2.7e-06, 4.765, -2.816e-06)
ob_armature_001.hide_viewport = True
ob_armature_001.show_in_front = True
ob_armature_001.lineart.crease_threshold = 0.0
ob_cube.parent = ob_armature_001
ob_cube.matrix_parent_inverse = Matrix(((0.05256, -1.48e-07, 0.9986, -0.01475), (1.198e-07, 1.0, 1.419e-07, -2.319e-07), (-0.9986, 1.122e-07, 0.05256, 2.048), (0.0, 0.0, 0.0, 1.0)))
ob_cube.location = (0.0, 0.0, 0.0)
ob_cube.lineart.crease_threshold = 0.0
_vg = ob_cube.vertex_groups.new(name='Bone')
for _i, _w in zip([385, 386, 387, 388, 389, 390, 391, 392, 393, 394, 395, 396, 416, 417, 418, 419, 420, 421, 422, 423, 424, 425, 426, 427, 428, 429, 430, 431, 432, 445, 446, 447, 448, 449, 450, 451, 452, 453, 454, 455, 456, 457, 458, 459, 460, 461, 462, 463, 464, 465, 466, 474, 475, 476, 477, 478, 479, 480, 481, 482, 483, 484, 485, 486, 487, 488, 489, 490, 491, 492, 493, 494, 495, 496, 497, 498, 499, 500, 501, 502, 503, 504, 505, 506, 507, 508, 509, 510, 511, 512, 513, 514, 515, 516, 517, 518, 519, 520, 521, 522, 523, 524, 525, 526, 527, 528, 529, 530, 531, 532, 533, 534, 535, 536, 537, 538, 539, 540, 541, 542, 543, 544, 545, 546, 547, 548, 549, 550, 551, 552, 553, 554, 555, 556, 557, 558, 559, 560, 561, 562, 563, 564, 565, 566, 567, 568, 569, 570, 571, 572, 573, 574, 575, 576, 577, 578, 579, 581, 582, 583, 584, 585, 586, 587, 588, 589, 590, 591, 592, 593, 594, 595, 596, 597, 598, 599, 600, 601, 602, 603, 604, 605, 606, 607, 608, 609, 610, 611, 612, 613, 614, 615, 616, 617, 618, 619, 620, 621, 622, 623, 624, 625, 626, 627, 628, 629, 630, 631, 632, 633, 634, 635, 636, 637, 638, 639, 640, 641, 653, 654, 655, 656, 657, 658, 659, 667, 668, 669, 670, 735, 736, 737, 738, 739, 740, 741, 742, 743, 744, 745, 746, 747, 748, 749, 750, 751, 752, 753, 754, 755, 756, 757, 758, 759, 760, 761, 762, 763, 764, 765, 766, 767, 768, 769, 770, 771, 772, 773, 774, 777, 778, 779, 780, 781, 782, 783, 784, 785, 786, 787, 788, 789, 790, 791, 792, 793, 794, 795, 796, 797, 798, 863, 864, 865, 866, 867, 868, 869, 870, 871, 872, 873, 874, 875, 876, 877, 878, 879, 880, 881, 882, 884, 885, 886, 887, 888, 891, 892, 893, 895, 897, 898, 902, 903, 907, 908, 911, 912, 954, 955, 956, 958, 959, 961, 962, 963, 964, 976, 979, 980, 982, 985, 987, 989, 991, 993, 995, 997, 999, 1003, 1034, 1035, 1036, 1037, 1038, 1039, 1040, 1041, 1042, 1043, 1044, 1045, 1046, 1047, 1048, 1049, 1050, 1051, 1052, 1053, 1054, 1055, 1056, 1057, 1058, 1059, 1060, 1061, 1062, 1063, 1064, 1065, 1066, 1067, 1068, 1069, 1070, 1071, 1072, 1073, 1083, 1084, 1088, 1089, 1090, 1091, 1092, 1093, 1100, 1101, 1102, 1103, 1104, 1105, 1106, 1107, 1108, 1109, 1110, 1111, 1112, 1113, 1114, 1115, 1116, 1117, 1118, 1119, 1120, 1121, 1122, 1123, 1124, 1125, 1126, 1127, 1128, 1129, 1130, 1131, 1132, 1133, 1134, 1135, 1136, 1137, 1138, 1139, 1140, 1141, 1142, 1143, 1144, 1145, 1146, 1147, 1148, 1149, 1150, 1151, 1152, 1153, 1154, 1155, 1156, 1157, 1158, 1159, 1160, 1161, 1162, 1163, 1164, 1165, 1166, 1167, 1168, 1169, 1170, 1171, 1172, 1173, 1174, 1175, 1176, 1177, 1178, 1179, 1180, 1181, 1182, 1183], [0.007204, 0.01379, 0.0182, 0.02055, 0.02131, 0.02098, 0.01999, 0.0183, 0.01594, 0.0123, 0.007262, 0.0003473, 0.08272, 0.09588, 0.1056, 0.1119, 0.1155, 0.1176, 0.1172, 0.1172, 0.1142, 0.1117, 0.105, 0.09783, 0.0855, 0.07164, 0.05479, 0.02461, 0.004612, 0.01787, 0.04196, 0.06665, 0.3044, 0.2838, 0.3565, 0.3129, 0.3783, 0.3262, 0.384, 0.3271, 0.3777, 0.3147, 0.3545, 0.2841, 0.2985, 0.2245, 0.1742, 0.1105, 0.08522, 0.05101, 0.02705, 0.01007, 0.02882, 0.07885, 0.1003, 0.1842, 0.2274, 0.2424, 0.1596, 0.1123, 0.06564, 0.0824, 0.189, 0.4204, 0.5894, 0.6357, 0.6102, 0.4546, 0.2559, 0.1499, 0.1187, 0.2031, 0.2514, 0.3854, 0.4789, 0.5495, 0.6205, 0.6625, 0.7159, 0.7351, 0.7653, 0.7575, 0.7613, 0.723, 0.6969, 0.6271, 0.5639, 0.4572, 0.3401, 0.2987, 0.3142, 0.3451, 0.3553, 0.3884, 0.3846, 0.4119, 0.398, 0.4148, 0.3941, 0.3994, 0.3704, 0.3656, 0.3322, 0.3186, 0.2925, 0.2846, 0.32, 0.3162, 0.2533, 0.2153, 0.2095, 0.2262, 0.2027, 0.2118, 0.1719, 0.1652, 0.1534, 0.1765, 0.2477, 0.248, 0.3039, 0.2999, 0.3181, 0.3466, 0.3594, 0.3889, 0.3885, 0.4111, 0.401, 0.4129, 0.3954, 0.3959, 0.3694, 0.3603, 0.3287, 0.3132, 0.2904, 0.2925, 0.3245, 0.3006, 0.2462, 0.2125, 0.2148, 0.2231, 0.2063, 0.2075, 0.173, 0.1642, 0.1568, 0.181, 0.252, 0.2523, 0.3071, 0.5497, 0.4673, 0.3503, 0.2643, 0.1539, 0.7173, 0.8152, 0.8386, 0.8181, 0.7355, 0.03863, 0.2368, 0.3649, 0.4413, 0.5338, 0.6274, 0.6912, 0.7626, 0.8137, 0.8587, 0.887, 0.9055, 0.9121, 0.9061, 0.8881, 0.8606, 0.8172, 0.7665, 0.6996, 0.6388, 0.1442, 0.1302, 0.1345, 0.1206, 0.1195, 0.09898, 0.09126, 0.06718, 0.06963, 0.06568, 0.09201, 0.09486, 0.118, 0.1193, 0.1339, 0.1317, 0.1435, 0.1394, 0.152, 0.1434, 0.1493, 0.1311, 0.1288, 0.1086, 0.1137, 0.1087, 0.13, 0.1314, 0.1508, 0.1439, 0.1534, 0.1396, 0.007605, 0.001938, 0.002248, 0.001522, 0.001759, 0.006879, 0.005943, 0.009227, 0.005274, 0.003246, 0.004122, 0.005866, 0.01031, 0.006409, 0.8126, 0.8128, 0.615, 0.5531, 0.6436, 0.5661, 0.6494, 0.7651, 0.7789, 0.7848, 0.743, 0.7215, 0.7, 0.6961, 0.7196, 0.7837, 0.8163, 0.7773, 0.7657, 0.6072, 0.6431, 0.6483, 0.7425, 0.8128, 0.8125, 0.4358, 0.5891, 0.5181, 0.5425, 0.8317, 0.5066, 0.4195, 0.792, 0.712, 0.2516, 0.3596, 0.06368, 0.3585, 0.8683, 0.8359, 0.09827, 0.1547, 0.8696, 0.8735, 0.159, 0.07278, 0.1204, 0.01634, 0.7965, 0.8401, 0.4947, 0.06434, 0.4604, 0.3583, 0.6191, 0.7223, 0.7112, 0.6793, 0.6133, 0.4735, 0.6194, 0.2571, 0.05966, 0.129, 0.3322, 0.3737, 0.1806, 0.08656, 0.3389, 0.5264, 0.66, 0.6814, 0.5295, 0.3082, 0.5901, 0.4748, 0.7016, 0.5845, 0.6881, 0.476, 0.119, 0.276, 0.004199, 0.3812, 0.1581, 0.2604, 0.2828, 0.04114, 0.144, 0.2528, 0.0008246, 0.103, 0.122, 0.07473, 0.106, 0.05952, 0.0664, 0.0007254, 0.06288, 0.02706, 0.02499, 0.1758, 0.3267, 0.3643, 0.1635, 0.008876, 0.1911, 0.3172, 0.1064, 0.1567, 0.145, 0.177, 0.07579, 0.07873, 0.08289, 0.05504, 0.07426, 0.01492, 0.0199, 0.004096, 0.01358, 0.8641, 0.6298, 0.6928, 0.8249, 0.8445, 0.788, 0.7372, 0.8442, 0.8538, 0.6175, 0.889, 0.3803, 0.494, 0.8865, 0.5591, 0.8534, 0.7839, 0.7442, 0.7841, 0.8653, 0.8279, 0.6842, 0.7816, 0.8636, 0.5445, 0.8987, 0.4762, 0.3597, 0.6237, 0.6189, 0.4765, 0.7429, 0.7281, 0.4798, 0.2719, 0.2516, 0.1683, 0.1183, 0.08006, 0.05712, 0.2799, 0.2929, 0.216, 0.1514, 0.1043, 0.0819, 0.02479, 0.01479, 0.8762, 0.8925, 0.8978, 0.8974, 0.8943, 0.8774, 0.8685, 0.8644, 0.8811, 0.8772, 0.8633, 0.8712, 0.8765, 0.8929, 0.8976, 0.8972, 0.8946, 0.8777, 0.8686, 0.8646, 0.8808, 0.8769, 0.8634, 0.8713, 0.9412, 0.9402, 0.9373, 0.9378, 0.9405, 0.9415, 0.9335, 0.9351, 0.9311, 0.9321, 0.9353, 0.9324, 0.9388, 0.9381, 0.9359, 0.9357, 0.9379, 0.9382, 0.9321, 0.9342, 0.9303, 0.9321, 0.9347, 0.9318, 0.9347, 0.9345, 0.9337, 0.933, 0.9339, 0.9343, 0.9329, 0.9333, 0.9318, 0.9324, 0.9338, 0.9322, 0.9338, 0.9337, 0.9334, 0.9327, 0.9331, 0.9333, 0.9332, 0.9328, 0.9325, 0.933, 0.9334, 0.9326, 0.9334, 0.9333, 0.9333, 0.9327, 0.9327, 0.9329, 0.9333, 0.9327, 0.9327, 0.9332, 0.9333, 0.9327]): _vg.add([_i], _w, 'REPLACE')
_vg = ob_cube.vertex_groups.new(name='Bone.001')
for _i, _w in zip([0, 1, 2, 3, 4, 5, 6, 7, 8, 9, 10, 11, 12, 13, 14, 15, 16, 17, 18, 19, 20, 21, 22, 23, 24, 25, 26, 27, 28, 29, 30, 31, 32, 33, 34, 35, 36, 37, 38, 39, 40, 41, 42, 43, 44, 45, 46, 47, 48, 49, 50, 51, 52, 53, 54, 55, 56, 57, 58, 59, 60, 61, 62, 63, 64, 65, 66, 67, 68, 69, 70, 71, 72, 73, 74, 75, 76, 77, 78, 79, 80, 81, 82, 83, 84, 85, 86, 87, 88, 89, 90, 91, 92, 93, 94, 95, 96, 97, 98, 99, 100, 101, 102, 103, 104, 105, 106, 107, 108, 109, 110, 111, 112, 113, 114, 115, 116, 117, 118, 119, 120, 121, 122, 123, 124, 125, 126, 127, 128, 129, 130, 131, 132, 133, 134, 135, 136, 137, 138, 139, 140, 141, 142, 143, 144, 145, 146, 147, 148, 149, 150, 151, 152, 153, 154, 155, 156, 157, 158, 159, 160, 161, 162, 163, 164, 165, 166, 167, 168, 169, 170, 171, 172, 173, 174, 175, 176, 177, 178, 179, 180, 181, 182, 183, 184, 185, 186, 187, 188, 189, 190, 191, 192, 193, 194, 195, 196, 197, 198, 199, 200, 201, 202, 203, 204, 205, 206, 207, 208, 209, 210, 211, 212, 213, 214, 215, 216, 217, 218, 219, 220, 221, 222, 223, 224, 225, 226, 227, 228, 229, 230, 231, 232, 233, 234, 235, 236, 237, 238, 239, 240, 241, 242, 243, 244, 245, 246, 247, 248, 249, 250, 251, 252, 253, 254, 255, 256, 257, 258, 259, 260, 261, 262, 263, 264, 265, 266, 267, 268, 269, 270, 271, 272, 273, 274, 275, 276, 277, 278, 279, 280, 281, 282, 283, 284, 285, 286, 287, 288, 289, 290, 291, 292, 293, 294, 295, 296, 297, 298, 299, 300, 301, 302, 303, 304, 305, 306, 307, 308, 309, 310, 311, 312, 313, 314, 315, 316, 317, 318, 319, 320, 321, 322, 323, 324, 325, 326, 327, 328, 329, 330, 331, 332, 333, 334, 335, 336, 337, 338, 339, 340, 341, 342, 343, 344, 345, 346, 347, 348, 349, 350, 351, 352, 353, 354, 355, 356, 357, 358, 359, 360, 361, 362, 363, 364, 365, 366, 367, 368, 369, 370, 371, 372, 373, 374, 375, 376, 377, 378, 379, 380, 381, 382, 383, 384, 385, 386, 387, 388, 389, 390, 391, 392, 393, 394, 395, 396, 397, 398, 399, 400, 401, 402, 403, 404, 405, 406, 407, 408, 409, 410, 411, 412, 413, 414, 415, 416, 417, 418, 419, 420, 421, 422, 423, 424, 425, 426, 427, 428, 429, 430, 431, 432, 433, 434, 435, 436, 437, 438, 439, 440, 441, 442, 443, 444, 445, 446, 447, 448, 449, 450, 451, 452, 453, 454, 455, 456, 457, 458, 459, 460, 461, 462, 463, 464, 465, 466, 467, 468, 469, 470, 471, 472, 473, 474, 475, 476, 477, 478, 479, 480, 481, 482, 483, 484, 485, 486, 487, 488, 489, 490, 491, 492, 493, 494, 495, 496, 497, 498, 499, 500, 501, 502, 503, 504, 505, 506, 507, 508, 509, 510, 511, 512, 513, 514, 515, 516, 517, 518, 519, 520, 521, 522, 523, 524, 525, 526, 527, 528, 529, 530, 531, 532, 533, 534, 535, 536, 537, 538, 539, 540, 541, 542, 543, 544, 545, 546, 547, 548, 549, 550, 551, 552, 553, 554, 555, 556, 557, 558, 559, 560, 561, 562, 563, 564, 565, 566, 567, 568, 569, 570, 571, 572, 573, 574, 575, 767, 768, 769, 770, 773, 774, 779, 780, 785, 786, 788, 789, 790, 791, 792, 793, 795, 796, 798, 863, 864, 865, 866, 867, 868, 954, 955, 1142], [0.9998, 0.9998, 0.9997, 0.9996, 0.9994, 0.9993, 0.9991, 0.9989, 0.9988, 0.9986, 0.9984, 0.9983, 0.9982, 0.9981, 0.998, 0.998, 0.9979, 0.998, 0.998, 0.9981, 0.9977, 0.9964, 0.9974, 0.9959, 0.9972, 0.9955, 0.997, 0.9952, 0.9969, 0.995, 0.9969, 0.995, 0.997, 0.995, 0.997, 0.9951, 0.9971, 0.9953, 0.9973, 0.9955, 0.9975, 0.9958, 0.9977, 0.9961, 0.9979, 0.9966, 0.9982, 0.9971, 0.9985, 0.9976, 0.9988, 0.9981, 0.999, 0.9985, 0.9992, 0.9989, 0.9994, 0.9991, 0.9996, 0.9994, 0.9997, 0.9995, 0.9997, 0.9996, 0.9997, 0.9996, 0.9997, 0.9996, 0.9997, 0.9995, 0.9996, 0.9994, 0.9994, 0.9991, 0.9992, 0.9988, 0.999, 0.9984, 0.9987, 0.998, 0.9984, 0.9975, 0.9981, 0.9969, 0.9984, 0.9982, 0.9998, 0.9998, 0.9998, 0.9997, 0.9996, 0.9994, 0.9993, 0.9991, 0.9988, 0.9986, 0.9999, 0.9998, 0.9998, 0.9997, 0.9996, 0.9996, 0.9995, 0.9994, 0.9993, 0.9992, 0.9991, 0.999, 0.9989, 0.9989, 0.9988, 0.9988, 0.9988, 0.9988, 0.9988, 0.9989, 0.999, 0.9989, 0.9999, 0.9999, 0.9999, 0.9998, 0.9997, 0.9996, 0.9995, 0.9994, 0.9993, 0.9991, 0.9999, 0.9999, 0.9998, 0.9998, 0.9997, 0.9997, 0.9996, 0.9996, 0.9995, 0.9995, 0.9995, 0.9994, 0.9994, 0.9994, 0.9993, 0.9993, 0.9993, 0.9993, 0.9993, 0.9993, 0.9994, 0.9994, 0.9999, 0.9999, 0.9999, 0.9998, 0.9998, 0.9997, 0.9996, 0.9996, 0.9995, 0.9995, 0.9999, 0.9998, 0.9998, 0.9998, 0.9998, 0.9998, 0.9997, 0.9997, 0.9997, 0.9997, 0.9997, 0.9997, 0.9996, 0.9996, 0.9996, 0.9996, 0.9996, 0.9996, 0.9996, 0.9996, 0.9996, 0.9996, 0.9999, 0.9999, 0.9998, 0.9998, 0.9998, 0.9998, 0.9997, 0.9997, 0.9997, 0.9997, 0.9998, 0.9998, 0.9998, 0.9998, 0.9998, 0.9998, 0.9998, 0.9998, 0.9998, 0.9998, 0.9998, 0.9998, 0.9998, 0.9997, 0.9997, 0.9997, 0.9997, 0.9997, 0.9997, 0.9998, 0.9998, 0.9998, 0.9998, 0.9998, 0.9998, 0.9998, 0.9998, 0.9998, 0.9998, 0.9998, 0.9998, 0.9998, 0.9998, 0.9998, 0.9998, 0.9998, 0.9998, 0.9998, 0.9998, 0.9998, 0.9998, 0.9998, 0.9998, 0.9998, 0.9998, 0.9998, 0.9998, 0.9998, 0.9998, 0.9998, 0.9998, 0.9998, 0.9998, 0.9998, 0.9998, 0.9998, 0.9998, 0.9998, 0.9998, 0.9998, 0.9998, 0.9998, 0.9998, 0.9998, 0.9998, 0.9998, 0.9998, 0.9998, 0.9998, 0.9998, 0.9998, 0.9998, 0.9998, 0.9998, 0.9998, 0.9998, 0.9998, 0.9998, 0.9998, 0.9998, 0.9998, 0.9998, 0.9998, 0.9998, 0.9998, 0.9998, 0.9998, 0.9998, 0.9998, 0.9998, 0.9998, 0.9998, 0.9998, 0.9998, 0.9998, 0.9998, 0.9998, 0.9998, 0.9998, 0.9998, 0.9998, 0.9998, 0.9998, 0.9998, 0.9998, 0.9998, 0.9998, 0.9998, 0.9998, 0.9998, 0.9998, 0.9998, 0.9998, 0.9998, 0.9998, 0.9998, 0.9998, 0.9998, 0.9998, 0.9998, 0.9998, 0.9998, 0.9998, 0.9998, 0.9998, 0.9998, 0.9998, 0.9998, 0.9998, 0.9998, 0.9997, 0.9997, 0.9997, 0.9997, 0.9997, 0.9997, 0.9998, 0.9998, 0.9997, 0.9997, 0.9998, 0.9998, 0.9998, 0.9998, 0.9997, 0.9998, 0.9998, 0.9998, 0.9998, 0.9997, 0.9997, 0.9998, 0.9998, 0.9997, 0.9997, 0.9997, 0.9998, 0.9998, 0.9997, 0.9997, 0.9911, 0.9898, 0.9886, 0.9878, 0.9874, 0.9873, 0.9874, 0.9876, 0.988, 0.9885, 0.9892, 0.9901, 0.9912, 0.9925, 0.9939, 0.9953, 0.9964, 0.9973, 0.9981, 0.9986, 0.999, 0.9992, 0.9993, 0.9992, 0.999, 0.9987, 0.9982, 0.9974, 0.9965, 0.9954, 0.9941, 0.9926, 0.9756, 0.9714, 0.9681, 0.9659, 0.9647, 0.9643, 0.9645, 0.965, 0.9659, 0.967, 0.9688, 0.9714, 0.9748, 0.9789, 0.9834, 0.9876, 0.9908, 0.9935, 0.9954, 0.9969, 0.9978, 0.9983, 0.9985, 0.9984, 0.998, 0.9972, 0.9959, 0.9941, 0.9916, 0.9885, 0.9847, 0.9803, 0.9173, 0.9041, 0.8944, 0.8881, 0.8845, 0.8824, 0.8828, 0.8828, 0.8858, 0.8883, 0.895, 0.9022, 0.9145, 0.9284, 0.9452, 0.9627, 0.9727, 0.9822, 0.9875, 0.9922, 0.9946, 0.9964, 0.9969, 0.9969, 0.9958, 0.9937, 0.9904, 0.9847, 0.9777, 0.9661, 0.954, 0.9334, 0.6956, 0.7162, 0.6435, 0.6871, 0.6217, 0.6738, 0.616, 0.6729, 0.6223, 0.6853, 0.6455, 0.7159, 0.7015, 0.7755, 0.8258, 0.8895, 0.9148, 0.949, 0.9615, 0.9791, 0.9842, 0.9918, 0.9921, 0.9939, 0.9889, 0.9862, 0.97, 0.9606, 0.9212, 0.8997, 0.8158, 0.7726, 0.1208, 0.09263, 0.08158, 0.03822, 0.08257, 0.09192, 0.1272, 0.1248, 0.1468, 0.1291, 0.1422, 0.1131, 0.1125, 0.04629, 0.09934, 0.1067, 0.1375, 0.1397, 0.1661, 0.1619, 0.1823, 0.1708, 0.1837, 0.169, 0.1813, 0.1674, 0.1819, 0.1657, 0.1758, 0.1527, 0.1541, 0.1258, 0.4422, 0.4949, 0.4933, 0.5295, 0.5168, 0.5442, 0.5264, 0.5469, 0.529, 0.5441, 0.5259, 0.5391, 0.5162, 0.5248, 0.4948, 0.4914, 0.4451, 0.3998, 0.368, 0.4757, 0.5323, 0.619, 0.6266, 0.6701, 0.638, 0.6418, 0.578, 0.554, 0.4672, 0.4183, 0.4114, 0.4127, 0.4475, 0.4906, 0.4972, 0.5259, 0.5195, 0.541, 0.5282, 0.5438, 0.5304, 0.5408, 0.5274, 0.5347, 0.5173, 0.5181, 0.4935, 0.4797, 0.4335, 0.3867, 0.392, 0.4866, 0.5506, 0.6186, 0.6332, 0.6627, 0.6385, 0.6305, 0.5773, 0.5411, 0.4664, 0.41, 0.4121, 0.4082, 0.05121, 0.0542, 0.01234, 0.02324, 0.05136, 0.05608, 0.05193, 0.05584, 0.05283, 0.05715, 0.01935, 0.04179, 0.02144, 0.04729, 0.05612, 0.002451, 0.04324, 0.04526, 0.01303, 0.04657, 0.06003, 0.1088, 0.1207, 0.07376, 0.04561, 0.00123, 0.003742, 0.0001997]): _vg.add([_i], _w, 'REPLACE')
_vg = ob_cube.vertex_groups.new(name='Bone.003')
for _i, _w in zip([576, 577, 588, 589, 590, 591, 592, 593, 594, 595, 596, 602, 604, 605, 606, 607, 608, 609, 610, 611, 612, 613, 614, 615, 616, 617, 618, 619, 620, 621, 622, 623, 624, 625, 626, 627, 628, 629, 630, 631, 632, 633, 634, 635, 636, 637, 638, 639, 640, 641, 642, 643, 644, 645, 646, 647, 648, 649, 650, 651, 652, 653, 654, 655, 656, 657, 658, 659, 660, 661, 662, 663, 664, 665, 666, 667, 668, 669, 670, 671, 672, 673, 674, 675, 676, 677, 678, 679, 680, 681, 682, 683, 684, 685, 686, 687, 688, 689, 690, 691, 692, 693, 694, 695, 696, 697, 698, 699, 700, 701, 702, 703, 704, 705, 706, 707, 708, 709, 710, 711, 712, 713, 714, 715, 716, 717, 718, 719, 720, 721, 722, 723, 724, 725, 726, 727, 728, 729, 730, 731, 732, 733, 734, 735, 736, 737, 738, 739, 740, 741, 742, 743, 744, 745, 746, 747, 748, 749, 750, 751, 752, 753, 754, 755, 756, 757, 758, 759, 760, 761, 762, 763, 764, 765, 766, 799, 800, 801, 802, 803, 804, 805, 806, 807, 808, 809, 810, 811, 812, 813, 814, 815, 816, 817, 818, 819, 820, 821, 822, 823, 824, 825, 826, 827, 828, 829, 830, 831, 832, 833, 834, 835, 836, 837, 838, 839, 840, 841, 842, 843, 844, 845, 846, 847, 848, 849, 850, 851, 852, 853, 854, 855, 856, 857, 858, 859, 860, 861, 862, 875, 876, 877, 878, 879, 880, 887, 888, 893, 897, 898, 903, 958, 959, 961, 964, 979, 980, 982, 1034, 1035, 1036, 1037, 1038, 1039, 1040, 1041, 1042, 1043, 1044, 1045, 1046, 1047, 1048, 1049, 1050, 1051, 1052, 1053, 1054, 1055, 1056, 1057, 1058, 1059, 1060, 1061, 1062, 1063, 1064, 1065, 1066, 1067, 1068, 1069, 1070, 1071, 1083, 1084, 1088, 1089, 1090, 1100, 1101, 1102, 1103, 1104, 1105, 1106, 1107, 1108, 1109, 1110, 1111, 1112, 1113, 1114, 1115, 1116, 1117, 1118, 1119, 1120, 1121, 1122, 1123], [0.002964, 0.00618, 0.001711, 0.004558, 0.009988, 0.005624, 0.009187, 0.004031, 0.006077, 7.74e-05, 0.0008502, 0.000151, 0.004977, 0.00248, 0.007046, 0.8032, 0.8166, 0.8063, 0.8267, 0.8376, 0.8722, 0.888, 0.9215, 0.9207, 0.9225, 0.8868, 0.8738, 0.8367, 0.8294, 0.7993, 0.8097, 0.7978, 0.8108, 0.8022, 0.8207, 0.8219, 0.8491, 0.8573, 0.8821, 0.8782, 0.8824, 0.857, 0.8502, 0.8229, 0.823, 0.8051, 0.8148, 0.961, 0.9646, 0.9642, 0.9694, 0.9719, 0.9802, 0.986, 0.9936, 0.9954, 0.9935, 0.9864, 0.9801, 0.9726, 0.9695, 0.9646, 0.9646, 0.9611, 0.9621, 0.9604, 0.9638, 0.9661, 0.9732, 0.9783, 0.985, 0.9861, 0.9849, 0.9786, 0.9733, 0.9662, 0.9639, 0.9603, 0.9622, 0.9929, 0.9934, 0.993, 0.9937, 0.9941, 0.9957, 0.9973, 0.9992, 0.9999, 0.999, 0.9971, 0.9954, 0.9939, 0.9935, 0.993, 0.9934, 0.993, 0.9932, 0.9926, 0.993, 0.9934, 0.9951, 0.9967, 0.9986, 0.9991, 0.9984, 0.9965, 0.9948, 0.9931, 0.9928, 0.9924, 0.993, 0.9982, 0.9981, 0.998, 0.998, 0.998, 0.9984, 0.999, 0.9997, 1.0, 0.9996, 0.9989, 0.9984, 0.998, 0.998, 0.998, 0.9982, 0.9982, 0.9982, 0.9981, 0.9981, 0.9982, 0.9986, 0.9991, 0.9997, 1.0, 0.9996, 0.999, 0.9984, 0.998, 0.998, 0.998, 0.9982, 0.1483, 0.1578, 0.1744, 0.1893, 0.1794, 0.1769, 0.1904, 0.1606, 0.1693, 0.1442, 0.1401, 0.1833, 0.171, 0.1708, 0.1826, 0.1461, 0.1232, 0.1716, 0.1619, 0.1745, 0.1906, 0.184, 0.1431, 0.158, 0.1488, 0.1402, 0.1798, 0.1703, 0.1889, 0.1408, 0.1607, 0.145, 0.999, 0.999, 0.999, 0.999, 0.999, 0.9991, 0.9994, 0.9998, 1.0, 0.9998, 0.9994, 0.9992, 0.999, 0.999, 0.999, 0.9991, 0.9991, 0.9991, 0.9991, 0.9991, 0.9992, 0.9993, 0.9996, 0.9999, 1.0, 0.9998, 0.9995, 0.9992, 0.999, 0.999, 0.999, 0.999, 0.9993, 0.9993, 0.9992, 0.9994, 0.9992, 0.9997, 0.9995, 0.9997, 0.9999, 0.9996, 0.9995, 0.9996, 0.9993, 0.9995, 0.9994, 0.9994, 0.9994, 0.9994, 0.9995, 0.9997, 0.9996, 0.9997, 0.9996, 0.9997, 0.9997, 0.9997, 0.9998, 0.9996, 0.9993, 0.9994, 0.9993, 0.9993, 0.1478, 0.1244, 0.1427, 0.1361, 0.1304, 0.1132, 0.07697, 0.08944, 0.06757, 0.01711, 0.03115, 0.01616, 0.09945, 0.09974, 0.004795, 0.07277, 0.03457, 0.02362, 0.04914, 0.07267, 0.06438, 0.06966, 0.05962, 0.03582, 0.06685, 0.06424, 0.03602, 0.06246, 0.06738, 0.0585, 0.05868, 0.06877, 0.0582, 0.06973, 0.06167, 0.03548, 0.06299, 0.06716, 0.02324, 0.05945, 0.07127, 0.03585, 0.07608, 0.07435, 0.05216, 0.06151, 0.06941, 0.04789, 0.04771, 0.03395, 0.03565, 0.03814, 0.03513, 0.0604, 0.02153, 0.03591, 0.007603, 0.04563, 0.02397, 0.05388, 0.003165, 0.003988, 0.01621, 0.009035, 0.01733, 0.02048, 0.00791, 0.01653, 0.06206, 0.06272, 0.0571, 0.05671, 0.0625, 0.06808, 0.01685, 0.009306, 0.01802, 0.02118, 0.008307, 0.01716, 0.06188, 0.06303, 0.05722, 0.0568, 0.06263, 0.06795]): _vg.add([_i], _w, 'REPLACE')
_vg = ob_cube.vertex_groups.new(name='Bone.004')
for _i, _w in zip([486, 487, 488, 489, 490, 491, 492, 493, 494, 495, 496, 497, 498, 499, 500, 501, 502, 503, 504, 520, 521, 522, 523, 524, 525, 526, 527, 528, 529, 530, 531, 532, 533, 534, 535, 536, 552, 553, 554, 555, 556, 557, 558, 559, 560, 561, 562, 563, 564, 565, 566, 567, 568, 581, 583, 584, 585, 586, 587, 588, 589, 590, 591, 592, 593, 594, 595, 596, 597, 598, 618, 619, 620, 621, 622, 623, 624, 625, 626, 627, 735, 739, 740, 742, 743, 744, 745, 748, 749, 751, 754, 755, 762, 763, 766, 769, 770, 771, 772, 777, 778, 779, 780, 783, 784, 785, 786, 787, 788, 791, 792, 793, 794, 796, 797, 866, 867, 868, 872, 873, 874, 875, 876, 877, 884, 885, 886, 887, 888, 890, 891, 892, 893, 894, 895, 896, 897, 898, 899, 900, 901, 902, 903, 904, 905, 906, 907, 908, 909, 910, 911, 912, 913, 914, 915, 916, 917, 919, 920, 921, 922, 923, 924, 925, 926, 927, 928, 929, 931, 932, 1034, 1037, 1038, 1040, 1041, 1043, 1046, 1047, 1049, 1050, 1052, 1053, 1055, 1058, 1061, 1062, 1064, 1065, 1068, 1069, 1070, 1071, 1072, 1073, 1074, 1075, 1076, 1077, 1100, 1101, 1102, 1106, 1109, 1110, 1112, 1113, 1114, 1118, 1121, 1122, 1124, 1125, 1126, 1130, 1133, 1134, 1136, 1137, 1138, 1142, 1145, 1146, 1148, 1149, 1150, 1154, 1157, 1158, 1160, 1161, 1162, 1166, 1169, 1170, 1172, 1173, 1174, 1178, 1181, 1182], [0.001405, 0.05169, 0.09901, 0.1965, 0.3683, 0.6127, 0.7285, 0.8304, 0.6941, 0.6382, 0.4726, 0.3761, 0.2783, 0.2102, 0.1462, 0.1015, 0.06546, 0.03512, 0.003568, 0.01537, 0.03881, 0.06202, 0.08053, 0.1107, 0.1367, 0.1812, 0.2112, 0.2652, 0.2742, 0.3079, 0.2604, 0.2354, 0.1447, 0.1039, 0.05987, 0.02851, 0.01809, 0.04432, 0.06441, 0.08646, 0.1151, 0.1471, 0.188, 0.2249, 0.2687, 0.2824, 0.2988, 0.2554, 0.2179, 0.137, 0.09668, 0.05724, 0.02497, 0.8185, 0.0247, 0.06692, 0.1197, 0.2164, 0.9067, 0.7302, 0.5982, 0.518, 0.4256, 0.3285, 0.2641, 0.1907, 0.1393, 0.09307, 0.06267, 0.02722, 0.005753, 0.03188, 0.04306, 0.06083, 0.0534, 0.05355, 0.04067, 0.03331, 0.01511, 0.001488, 0.01009, 0.1597, 0.2357, 0.06618, 0.03794, 0.05168, 0.1001, 0.1227, 0.08916, 0.00779, 0.2019, 0.1537, 0.2868, 0.2473, 0.3972, 0.7102, 0.5944, 0.913, 0.007431, 0.8852, 0.823, 0.05062, 0.01126, 0.8276, 0.9615, 0.1342, 0.08258, 0.4392, 0.8979, 0.3199, 0.2081, 0.1119, 0.2198, 0.4686, 0.0559, 0.4771, 0.7326, 0.8601, 0.2746, 0.4335, 0.6639, 0.2404, 0.371, 0.1383, 0.968, 0.5647, 0.8198, 0.5988, 0.5601, 0.981, 0.9274, 0.8368, 0.6223, 0.9894, 0.9643, 0.9693, 0.6916, 0.6778, 0.876, 0.9982, 0.9775, 0.893, 0.701, 0.9929, 0.9856, 0.9857, 0.6416, 0.6605, 0.9921, 0.9852, 0.9333, 0.6604, 0.9907, 0.959, 0.9704, 0.2983, 0.324, 0.9264, 0.9485, 0.9064, 0.3152, 0.9246, 0.1932, 0.2004, 0.03182, 0.04831, 0.1016, 0.1874, 0.03864, 0.09162, 0.04296, 0.1023, 0.08165, 0.1867, 0.002006, 0.3023, 0.4215, 0.01538, 0.07049, 0.1497, 0.1369, 0.04263, 0.2326, 0.3662, 0.5509, 0.3077, 0.4619, 0.1925, 0.6377, 0.6887, 0.6996, 0.7779, 0.7355, 0.7802, 0.4588, 0.4339, 0.007326, 0.003297, 0.0686, 0.05158, 0.03049, 0.0391, 0.03554, 0.05589, 0.0679, 0.05102, 0.03041, 0.03862, 0.036, 0.05544, 0.02545, 0.02695, 0.03093, 0.03456, 0.038, 0.03257, 0.02854, 0.0297, 0.03296, 0.03566, 0.03822, 0.03325, 0.03367, 0.03422, 0.03533, 0.03576, 0.03714, 0.03453, 0.0349, 0.03509, 0.03552, 0.03564, 0.03598, 0.03534, 0.03534, 0.03554, 0.03556, 0.03559, 0.03573, 0.0355]): _vg.add([_i], _w, 'REPLACE')
_vg = ob_cube.vertex_groups.new(name='Bone.005')
for _i, _w in zip([587, 766, 783, 887, 888, 889, 893, 897, 898, 899, 903, 907, 908, 911, 912, 914, 915, 916, 917, 918, 919, 920, 921, 922, 923, 924, 925, 926, 927, 928, 929, 930, 931, 932, 933, 934, 935, 936, 937, 938, 939, 940, 941, 942, 943, 944, 945, 946, 947, 948, 949, 950, 951, 952, 953, 1068, 1070, 1071, 1072, 1073, 1074, 1075, 1076, 1077, 1078, 1079, 1080, 1081, 1082], [0.02749, 0.02106, 0.004896, 0.06149, 0.06561, 0.9994, 0.05468, 0.171, 0.1588, 0.1172, 0.159, 0.2793, 0.251, 0.0214, 0.2563, 0.02648, 0.003779, 0.682, 0.6529, 1.001, 0.07237, 0.04804, 0.08987, 0.6629, 0.07382, 0.8063, 0.7992, 0.9563, 0.9474, 0.8983, 0.8122, 0.9944, 0.9527, 0.9081, 0.9858, 0.9852, 0.9981, 0.9974, 0.9988, 0.9888, 1.0, 0.9972, 0.9993, 1.002, 1.002, 0.9998, 0.9997, 1.001, 1.001, 1.002, 1.002, 1.0, 1.001, 1.001, 1.001, 0.005185, 0.08785, 0.07361, 0.1622, 0.1468, 0.5173, 0.5489, 0.9689, 0.972, 0.9998, 0.9998, 1.001, 1.001, 1.001]): _vg.add([_i], _w, 'REPLACE')
_vg = ob_cube.vertex_groups.new(name='Bone.006')
for _i, _w in zip([480, 481, 482, 483, 484, 485, 486, 487, 488, 489, 490, 504, 505, 506, 507, 508, 509, 510, 511, 512, 513, 514, 515, 516, 517, 518, 519, 533, 534, 535, 536, 537, 538, 539, 540, 541, 542, 543, 544, 545, 546, 547, 548, 549, 550, 551, 565, 566, 567, 568, 569, 570, 571, 572, 573, 574, 575, 576, 577, 578, 579, 582, 583, 584, 585, 586, 600, 601, 602, 603, 604, 605, 606, 607, 608, 609, 610, 611, 612, 636, 637, 638, 737, 738, 741, 746, 747, 750, 751, 752, 753, 756, 757, 759, 760, 761, 765, 767, 768, 772, 773, 774, 775, 780, 781, 782, 787, 789, 790, 793, 794, 795, 797, 798, 863, 864, 865, 866, 869, 870, 871, 878, 879, 880, 881, 882, 883, 885, 954, 955, 956, 957, 958, 959, 960, 961, 962, 963, 964, 965, 976, 977, 978, 979, 980, 981, 982, 983, 984, 985, 986, 987, 988, 989, 990, 991, 992, 993, 994, 995, 996, 997, 998, 999, 1000, 1001, 1002, 1003, 1004, 1005, 1006, 1007, 1008, 1009, 1010, 1011, 1012, 1013, 1015, 1017, 1018, 1020, 1022, 1023, 1035, 1036, 1038, 1039, 1041, 1042, 1044, 1045, 1048, 1051, 1053, 1054, 1056, 1057, 1060, 1063, 1066, 1067, 1083, 1084, 1088, 1089, 1090, 1091, 1092, 1093, 1094, 1095, 1096, 1103, 1104, 1105, 1107, 1108, 1111, 1115, 1116, 1117, 1119, 1120, 1123, 1127, 1128, 1129, 1131, 1132, 1135, 1139, 1140, 1141, 1143, 1144, 1147, 1151, 1152, 1153, 1155, 1156, 1159, 1163, 1164, 1165, 1167, 1168, 1171, 1175, 1176, 1177, 1179, 1180, 1183], [0.6331, 0.7448, 0.8037, 0.8884, 0.8304, 0.7072, 0.4261, 0.2335, 0.1179, 0.06343, 0.0185, 0.01433, 0.05159, 0.08135, 0.1271, 0.1891, 0.2769, 0.3834, 0.5295, 0.2549, 0.186, 0.1556, 0.1075, 0.08479, 0.05795, 0.03735, 0.01125, 0.003032, 0.03601, 0.06706, 0.1107, 0.1621, 0.2416, 0.2827, 0.3502, 0.3293, 0.3367, 0.2794, 0.2483, 0.1862, 0.1499, 0.1069, 0.08131, 0.05691, 0.03397, 0.009242, 0.008682, 0.04365, 0.07348, 0.1163, 0.1731, 0.2435, 0.2926, 0.3465, 0.3333, 0.3317, 0.2807, 0.4087, 0.4911, 0.6116, 0.6984, 0.2367, 0.1265, 0.07554, 0.03332, 0.003437, 0.02694, 0.06209, 0.09231, 0.1367, 0.1874, 0.2559, 0.317, 0.04643, 0.04752, 0.05429, 0.04609, 0.02777, 0.001236, 0.01002, 0.02576, 0.0334, 0.1951, 0.2381, 0.1482, 0.08673, 0.1188, 0.05107, 0.007192, 0.03682, 0.06449, 0.1518, 0.09816, 0.00991, 0.3893, 0.2131, 0.307, 0.141, 0.2209, 0.5894, 0.05405, 0.08903, 0.9744, 0.01672, 0.8176, 0.9139, 0.02884, 0.4835, 0.5961, 0.1478, 0.07523, 0.3279, 0.3003, 0.7038, 0.8886, 0.8027, 0.5381, 0.005697, 0.6288, 0.4356, 0.298, 0.2575, 0.1634, 0.3821, 0.864, 0.6824, 0.9735, 0.009014, 0.9342, 0.9339, 0.7897, 0.9758, 0.5248, 0.4944, 0.9932, 0.7748, 0.9501, 0.7799, 0.5635, 0.9908, 0.846, 0.9952, 0.9787, 0.696, 0.7117, 0.994, 0.676, 0.971, 0.9976, 0.709, 0.9974, 0.7096, 0.9863, 0.8223, 0.988, 0.8581, 0.9893, 0.7105, 0.9689, 0.5878, 0.9794, 0.6031, 0.9429, 0.7165, 0.9526, 0.7439, 0.972, 0.5895, 0.0515, 0.2011, 0.01281, 0.2196, 0.7349, 0.1474, 0.7201, 0.1258, 0.7076, 0.1994, 0.01192, 0.02347, 0.07022, 0.07871, 0.08975, 0.01031, 0.2913, 0.2247, 0.003938, 0.1332, 0.08267, 0.0701, 0.01281, 0.536, 0.3541, 0.1804, 0.04622, 0.09983, 0.1522, 0.04045, 0.4424, 0.3115, 0.2065, 0.4551, 0.6401, 0.6416, 0.6702, 0.7531, 0.7261, 0.7582, 0.6201, 0.6324, 0.2021, 0.1781, 0.003816, 0.03121, 0.0509, 0.06777, 0.05676, 0.03123, 0.03546, 0.0311, 0.05036, 0.06711, 0.05621, 0.03156, 0.03478, 0.04434, 0.0401, 0.03855, 0.04784, 0.05262, 0.05076, 0.04774, 0.04414, 0.04345, 0.04907, 0.05333, 0.05101, 0.05085, 0.05003, 0.04931, 0.05025, 0.05174, 0.05101, 0.05091, 0.05062, 0.05043, 0.05071, 0.05099, 0.0509, 0.05088, 0.05081, 0.05069, 0.05082, 0.05087, 0.05084]): _vg.add([_i], _w, 'REPLACE')
_vg = ob_cube.vertex_groups.new(name='Bone.007')
for _i, _w in zip([580, 760, 776, 958, 959, 961, 964, 966, 967, 968, 969, 970, 971, 972, 973, 974, 975, 976, 979, 980, 982, 985, 987, 989, 991, 993, 994, 995, 997, 998, 999, 1000, 1001, 1002, 1003, 1004, 1005, 1006, 1007, 1008, 1009, 1010, 1011, 1012, 1013, 1014, 1015, 1016, 1017, 1018, 1019, 1020, 1021, 1022, 1023, 1024, 1025, 1026, 1027, 1028, 1029, 1030, 1031, 1032, 1033, 1083, 1085, 1086, 1087, 1088, 1089, 1090, 1091, 1092, 1093, 1094, 1095, 1096, 1097, 1098, 1099], [0.9997, 0.01366, 0.9997, 0.0439, 0.02644, 0.01576, 0.03609, 0.9999, 0.9999, 0.999, 0.9992, 1.0, 1.0, 0.9996, 0.9999, 0.9993, 1.001, 0.0151, 0.1038, 0.1052, 0.09611, 0.1943, 0.19, 0.07612, 0.07746, 0.1946, 0.01095, 0.3709, 0.3525, 0.05564, 0.2497, 0.042, 0.2314, 0.003056, 0.3701, 0.9483, 0.785, 0.9683, 0.7651, 0.2646, 0.8443, 0.2793, 0.8677, 0.2918, 0.7869, 1.005, 0.9669, 0.9858, 0.9607, 0.9296, 0.9912, 0.9212, 0.9946, 0.9101, 0.9678, 1.002, 0.9989, 0.997, 0.998, 0.9935, 0.998, 0.9927, 0.9994, 0.9917, 0.9988, 0.009989, 0.9996, 0.9997, 0.9997, 0.05837, 0.06701, 0.1418, 0.1423, 0.3326, 0.3277, 0.784, 0.8102, 0.9713, 0.9794, 0.9978, 0.9986]): _vg.add([_i], _w, 'REPLACE')
_m = ob_cube.modifiers.new('Smooth', 'SMOOTH')
_m = ob_cube.modifiers.new('Armature', 'ARMATURE')
_m.object = ob_armature_001

# ---- collection membership
col_collection_1.objects.link(ob_armature_001)
col_collection_1.objects.link(ob_cube)

# ---- scene / render settings (as saved in the file)
scene.frame_start = 1; scene.frame_end = 60; scene.frame_set(17)
scene.render.engine = 'BLENDER_EEVEE_NEXT'
scene.render.resolution_percentage = 50
scene.render.dither_intensity = 0.0
scene.cycles.use_denoising = False
scene.cycles.samples = 10
scene.cycles.sampling_pattern = 'TABULATED_SOBOL'
scene.cycles.light_sampling_threshold = 0.0
scene.cycles.use_adaptive_sampling = False
scene.cycles.use_light_tree = False
scene.cycles.blur_glossy = 0.0
scene.cycles.pixel_filter_type = 'GAUSSIAN'
scene.cycles.sample_clamp_indirect = 0.0
scene.view_settings.view_transform = 'Standard'
bpy.context.view_layer.update()

# ---- added for rendering (the .blend has no active camera and no usable light): camera, sun
cam_auto = bpy.data.cameras.new('AutoCamera')
cam_auto.lens = 50.0
cam_auto.sensor_width = 36.0
cam_auto.clip_end = 1000.0
ob_auto_camera = bpy.data.objects.new('AutoCamera', cam_auto)
scene.collection.objects.link(ob_auto_camera)
ob_auto_camera.location = (7.20406, -6.83457, 4.71817)
ob_auto_camera.rotation_euler = (1.09748, -7.21219e-08, 0.694738)
scene.camera = ob_auto_camera
light_auto_sun = bpy.data.lights.new('AutoSun', 'SUN')
light_auto_sun.energy = 3.0
light_auto_sun.angle = 0.0523599
ob_auto_sun = bpy.data.objects.new('AutoSun', light_auto_sun)
scene.collection.objects.link(ob_auto_sun)
ob_auto_sun.rotation_euler = (0.872665, 0.174533, 0.523599)
bpy.context.view_layer.update()
